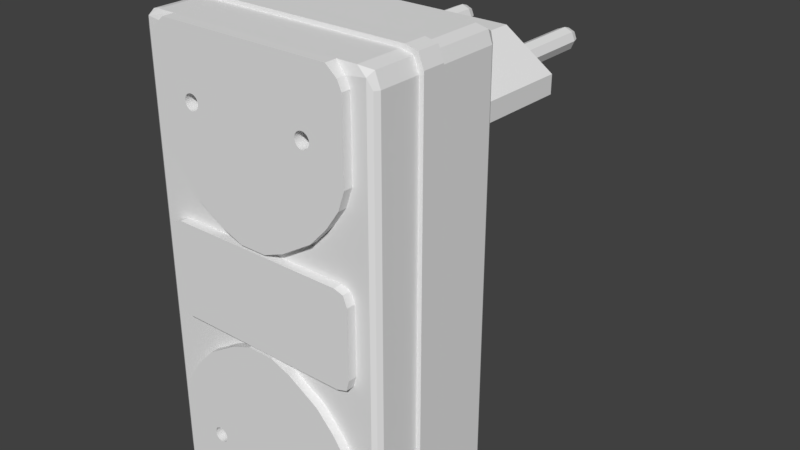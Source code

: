 # Source: 004_2.blend  (saved by Blender 3.2.14; exported with 4.5.12 LTS)
import bpy
from mathutils import Matrix  # noqa: F401  (used for matrix-valued properties, if any)

bpy.ops.wm.read_factory_settings(use_empty=True)
scene = bpy.context.scene
scene.name = 'Scene'

# ---- collections
col_colecci_n_1 = bpy.data.collections.new('Colección 1'); scene.collection.children.link(col_colecci_n_1)

# ---- materials (node trees are filled in below, after node groups)
mat_t2 = bpy.data.materials.new('T2')
mat_t2.alpha_threshold = 0.0
mat_t2.use_transparent_shadow = False
mat_t2.specular_color = (0.5, 0.5, 0.5)
mat_t2.roughness = 0.5

# ---- material node trees

# ---- world
world_world = bpy.data.worlds.new('World'); scene.world = world_world
world_world.color = (0.05088, 0.05088, 0.05088)
world_world.use_sun_shadow = False
world_world.sun_shadow_jitter_overblur = 0.0
world_world.cycles.sampling_method = 'MANUAL'

# ---- meshes
me_cube_000 = bpy.data.meshes.new('Cube.000')
me_cube_000.from_pydata([(1.097, -2.656, 3.236), (1.097, -2.656, -2.829), (-1.153, -2.656, 3.236), (1.125, -2.656, -2.832), (0.8984, 0.8793, 2.92), (0.9404, 3.277, 2.92), (1.151, -2.656, -2.84), (1.125, -2.656, 3.233), (0.961, 0.8793, 2.769), (1.175, -2.656, -2.853), (1.151, -2.656, 3.225), (-1.125, -2.656, 3.233), (0.9907, 3.277, 2.798), (1.197, -2.656, -2.87), (1.175, -2.656, 3.212), (1.214, -2.656, -2.892), (-1.099, -2.656, 3.225), (1.112, 0.8793, 2.706), (1.112, 3.277, 2.748), (1.227, -2.656, -2.916), (1.197, -2.656, 3.195), (1.263, 0.8793, 2.769), (1.235, -2.656, -2.942), (-1.075, -2.656, 3.212), (1.238, -2.656, -2.969), (1.214, -2.656, 3.174), (1.234, 3.277, 2.798), (-1.053, -2.656, 3.195), (1.235, -2.656, -2.997), (1.227, -2.656, 3.149), (1.227, -2.656, -3.023), (1.326, 0.8793, 2.92), (1.284, 3.277, 2.92), (1.214, -2.656, -3.047), (1.235, -2.656, 3.123), (-1.036, -2.656, 3.174), (1.238, -2.656, 3.096), (1.197, -2.656, -3.069), (1.263, 0.8793, 3.071), (1.175, -2.656, -3.086), (1.234, 3.277, 3.041), (1.112, 0.8793, 3.134), (1.235, -2.656, 3.068), (1.151, -2.656, -3.099), (-1.023, -2.656, 3.149), (1.112, 3.277, 3.092), (1.125, -2.656, -3.107), (1.227, -2.656, 3.042), (1.097, -2.656, -3.11), (0.961, 0.8793, 3.071), (-1.015, -2.656, 3.123), (1.214, -2.656, 3.018), (1.07, -2.656, -3.107), (0.9907, 3.277, 3.041), (1.112, 3.401, 2.92), (1.044, -2.656, -3.099), (1.197, -2.656, 2.996), (1.019, -2.656, -3.086), (-1.012, -2.656, 3.096), (1.175, -2.656, 2.979), (0.9981, -2.656, -3.069), (1.112, 3.148, 3.134), (1.263, 3.148, 3.071), (-1.015, -2.656, 3.068), (0.9806, -2.656, -3.047), (1.151, -2.656, 2.966), (0.9677, -2.656, -3.023), (1.326, 3.148, 2.92), (1.263, 3.148, 2.769), (1.125, -2.656, 2.958), (0.9597, -2.656, -2.997), (-1.023, -2.656, 3.042), (1.097, -2.656, 2.955), (0.957, -2.656, -2.969), (1.112, 3.148, 2.706), (0.961, 3.148, 2.769), (0.9597, -2.656, -2.942), (1.07, -2.656, 2.958), (0.9677, -2.656, -2.916), (-1.036, -2.656, 3.018), (0.8984, 3.148, 2.92), (1.044, -2.656, 2.966), (0.9806, -2.656, -2.892), (0.961, 3.148, 3.071), (0.9981, -2.656, -2.87), (-1.053, -2.656, 2.996), (1.019, -2.656, 2.979), (1.019, -2.656, -2.853), (-0.9199, 0.8793, 2.92), (-0.9619, 3.277, 2.92), (1.044, -2.656, -2.84), (0.9981, -2.656, 2.996), (-1.075, -2.656, 2.979), (-0.9826, 0.8793, 2.769), (1.07, -2.656, -2.832), (0.9806, -2.656, 3.018), (-1.153, -2.656, -2.829), (-1.099, -2.656, 2.966), (-1.012, 3.277, 2.798), (0.9677, -2.656, 3.042), (-1.125, -2.656, -2.832), (-1.134, 0.8793, 2.706), (-1.134, 3.277, 2.748), (-1.099, -2.656, -2.84), (0.9597, -2.656, 3.068), (-1.075, -2.656, -2.853), (-1.125, -2.656, 2.958), (-1.285, 0.8793, 2.769), (-1.053, -2.656, -2.87), (-1.255, 3.277, 2.798), (0.957, -2.656, 3.096), (-1.036, -2.656, -2.892), (-1.153, -2.656, 2.955), (0.9597, -2.656, 3.123), (-1.348, 0.8793, 2.92), (-1.023, -2.656, -2.916), (-1.18, -2.656, 2.958), (-1.306, 3.277, 2.92), (-1.015, -2.656, -2.942), (0.9677, -2.656, 3.149), (-1.012, -2.656, -2.969), (-1.285, 0.8793, 3.071), (-1.206, -2.656, 2.966), (0.9806, -2.656, 3.174), (-1.015, -2.656, -2.997), (-1.255, 3.277, 3.041), (0.9981, -2.656, 3.195), (-1.023, -2.656, -3.023), (-1.134, 0.8793, 3.134), (-1.036, -2.656, -3.047), (-1.231, -2.656, 2.979), (-1.134, 3.277, 3.092), (1.019, -2.656, 3.212), (-1.053, -2.656, -3.069), (-0.9826, 0.8793, 3.071), (-1.075, -2.656, -3.086), (-1.012, 3.277, 3.041), (1.044, -2.656, 3.225), (-1.099, -2.656, -3.099), (-1.252, -2.656, 2.996), (-1.134, 3.401, 2.92), (-1.125, -2.656, -3.107), (1.07, -2.656, 3.233), (-1.134, 3.148, 3.134), (-1.153, -2.656, -3.11), (-1.269, -2.656, 3.018), (-1.285, 3.148, 3.071), (-1.348, 3.148, 2.92), (-1.18, -2.656, -3.107), (-1.282, -2.656, 3.042), (-1.206, -2.656, -3.099), (-1.285, 3.148, 2.769), (-1.29, -2.656, 3.068), (-1.231, -2.656, -3.086), (-1.134, 3.148, 2.706), (-0.9826, 3.148, 2.769), (-1.252, -2.656, -3.069), (-1.293, -2.656, 3.096), (-0.9199, 3.148, 2.92), (-0.9826, 3.148, 3.071), (-1.269, -2.656, -3.047), (-1.29, -2.656, 3.123), (-1.282, -2.656, -3.023), (-1.843, -3.438, -0.6821), (1.806, -3.438, -0.7045), (-1.29, -2.656, -2.997), (-1.282, -2.656, 3.149), (-1.866, -3.438, 0.8977), (1.784, -3.438, 0.9201), (-1.293, -2.656, -2.969), (-1.269, -2.656, 3.174), (-1.686, -3.438, 0.7329), (-1.29, -2.656, -2.942), (-1.686, -3.438, 0.9724), (-1.282, -2.656, -2.916), (-1.252, -2.656, 3.195), (-1.686, -3.438, -0.7643), (1.858, -3.438, 0.7329), (-1.269, -2.656, -2.892), (-1.231, -2.656, 3.212), (-1.252, -2.656, -2.87), (-1.918, -3.438, 0.7329), (1.579, -3.438, 4.303), (-1.206, -2.656, 3.225), (-1.231, -2.656, -2.853), (-1.639, -3.438, 4.303), (-1.206, -2.656, -2.84), (1.858, -3.438, 2.566), (-1.18, -2.656, 3.233), (-1.918, -3.438, 2.566), (-1.18, -2.656, -2.832), (0.6046, -3.438, 1.171), (-0.6641, -3.438, 1.171), (1.499, -3.438, 1.868), (-1.558, -3.438, 1.868), (1.858, -3.438, 3.963), (-1.918, -3.438, 3.963), (-1.232, -3.438, 1.52), (1.173, -3.438, 1.52), (1.739, -3.438, 2.217), (-1.798, -3.438, 2.217), (1.778, -3.438, 4.133), (-1.838, -3.438, 4.133), (0.2186, -3.438, 1.021), (-0.2781, -3.438, 1.021), (1.611, -3.438, -0.7643), (1.611, -3.438, 0.7329), (1.611, -3.438, 0.9724), (-1.918, -3.438, -0.5098), (-1.686, -3.438, -0.5098), (1.858, -3.438, -0.5098), (1.611, -3.438, -0.5098), (1.579, -3.438, -4.099), (-1.639, -3.438, -4.099), (1.858, -3.438, -2.362), (-1.918, -3.438, -2.362), (0.6046, -3.438, -0.9667), (-0.6641, -3.438, -0.9667), (1.499, -3.438, -1.664), (-1.558, -3.438, -1.664), (1.858, -3.438, -3.759), (-1.918, -3.438, -3.759), (-1.232, -3.438, -1.316), (1.173, -3.438, -1.316), (1.739, -3.438, -2.013), (-1.798, -3.438, -2.013), (1.778, -3.438, -3.929), (-1.838, -3.438, -3.929), (0.2186, -3.438, -0.8171), (-0.2781, -3.438, -0.8171), (-1.843, -3.028, -0.6821), (1.806, -3.028, -0.7045), (-1.866, -3.028, 0.8977), (1.784, -3.028, 0.9201), (-1.686, -3.028, 0.9724), (-1.686, -3.028, -0.7643), (1.858, -3.028, 0.7329), (-1.918, -3.028, 0.7329), (1.581, -3.223, 4.306), (-1.64, -3.223, 4.306), (1.858, -3.028, 2.566), (-1.918, -3.028, 2.566), (0.6046, -3.028, 1.171), (-0.6641, -3.028, 1.171), (1.499, -3.028, 1.868), (-1.558, -3.028, 1.868), (1.858, -3.028, 3.963), (-1.918, -3.028, 3.963), (-1.232, -3.028, 1.52), (1.173, -3.028, 1.52), (1.739, -3.028, 2.217), (-1.798, -3.028, 2.217), (1.778, -3.273, 4.133), (-1.838, -3.273, 4.133), (0.2186, -3.028, 1.021), (-0.2781, -3.028, 1.021), (1.611, -3.028, -0.7643), (1.611, -3.028, 0.9724), (-1.918, -3.028, -0.5098), (1.858, -3.028, -0.5098), (1.581, -3.223, -4.103), (-1.64, -3.223, -4.103), (1.858, -3.028, -2.362), (-1.918, -3.028, -2.362), (0.6046, -3.028, -0.9667), (-0.6641, -3.028, -0.9667), (1.499, -3.028, -1.664), (-1.558, -3.028, -1.664), (1.858, -3.028, -3.759), (-1.918, -3.028, -3.759), (-1.232, -3.028, -1.316), (1.173, -3.028, -1.316), (1.739, -3.028, -2.013), (-1.798, -3.028, -2.013), (1.778, -3.273, -3.929), (-1.838, -3.273, -3.929), (0.2186, -3.028, -0.8171), (-0.2781, -3.028, -0.8171), (-2.171, -3.273, -3.976), (-1.979, -3.136, 4.306), (-2.171, -3.273, 4.178), (2.134, -3.273, 4.178), (-1.979, -3.223, -4.053), (1.942, -3.223, -4.053), (1.942, -3.223, 4.306), (-1.979, -3.223, 4.306), (-2.249, -3.223, 4.002), (-2.249, -3.223, -3.8), (2.211, -3.223, -3.8), (-2.203, -3.136, 4.253), (2.134, -3.273, -3.976), (-2.203, -2.358, -4.051), (2.166, -2.358, -4.051), (-2.203, -2.358, 4.253), (2.166, -2.358, 4.253), (-1.979, -2.358, 4.306), (-2.299, -2.358, 4.002), (-2.299, -2.358, -3.8), (2.262, -2.358, -3.8), (2.262, -2.358, 4.002), (-2.282, -2.358, -4.125), (2.244, -2.358, -4.125), (-2.282, -2.358, 4.327), (2.244, -2.358, 4.327), (-2.05, -2.358, 4.38), (-2.381, -2.358, 4.072), (-2.381, -2.358, -3.869), (2.343, -2.358, -3.869), (2.343, -2.358, 4.072), (-2.282, -1.93, -4.125), (2.244, -1.93, -4.125), (-2.282, -1.93, 4.327), (2.244, -1.93, 4.327), (2.012, -1.93, -4.178), (2.012, -1.93, 4.38), (-2.381, -1.93, 4.072), (-2.381, -1.93, -3.869), (2.343, -1.93, -3.869), (2.343, -1.93, 4.072), (-2.224, -1.93, -4.018), (2.187, -1.93, -4.018), (-2.224, -1.93, 4.22), (2.187, -1.93, 4.22), (1.961, -1.93, 4.273), (-1.998, -1.93, 4.273), (-2.301, -1.93, 4.003), (-2.321, -1.93, -3.769), (2.284, -1.93, -3.769), (2.264, -1.93, 4.003), (-2.172, -0.5719, -3.939), (2.131, -0.5719, -3.939), (-2.168, -0.5719, 4.151), (2.141, -0.5719, 4.151), (-1.998, -0.6221, -4.02), (1.961, -0.6221, -4.02), (1.961, -0.6221, 4.222), (-1.998, -0.6221, 4.222), (-2.251, -0.6221, 4.003), (-2.271, -0.6221, -3.769), (2.234, -0.6221, -3.769), (2.214, -0.6221, 4.003), (-1.372, -0.9518, 3.712), (1.28, -0.9518, 2.126), (-2.275, -0.9518, 2.75), (-2.275, -0.9518, 3.088), (-2.237, 1.025, 3.088), (-2.237, 1.025, 2.75), (2.219, 1.025, 3.088), (2.219, 1.025, 2.75), (2.182, -0.9518, 3.088), (2.182, -0.9518, 2.75), (-1.335, 1.025, 2.126), (-1.335, 1.025, 3.712), (-1.372, -0.9518, 2.126), (1.28, -0.9518, 3.712), (1.317, 1.025, 2.126), (1.317, 1.025, 3.712), (-1.979, -2.358, -4.103), (-2.05, -2.358, -4.178), (-2.05, -1.93, -4.178), (-2.05, -1.93, 4.38), (-1.998, -1.93, -4.07), (1.942, -2.358, -4.103), (2.012, -2.358, -4.178), (1.961, -1.93, -4.07), (1.942, -2.358, 4.306), (2.012, -2.358, 4.38), (-2.321, -0.7044, -3.769), (-2.301, -0.7044, 4.003), (1.961, -0.7044, 4.273), (2.187, -0.7044, 4.22), (-2.224, -0.7044, 4.22), (-1.998, -0.7044, 4.273), (2.284, -0.7044, -3.769), (2.187, -0.7044, -4.018), (-2.224, -0.7044, -4.018), (2.264, -0.7044, 4.003), (-1.998, -0.7044, -4.07), (1.961, -0.7044, -4.07), (2.211, -3.223, 4.002), (-2.299, -3.136, 4.002), (-2.203, -3.136, -4.051), (-2.299, -3.136, -3.8), (2.262, -3.136, 4.002), (-1.979, -3.136, -4.103), (2.166, -3.136, -4.051), (1.942, -3.136, 4.306), (1.942, -3.136, -4.103), (2.262, -3.136, -3.8), (2.166, -3.136, 4.253), (-1.293, -3.438, 3.096), (-1.29, -3.438, 3.068), (-1.29, -3.438, 3.123), (-1.282, -3.438, 3.042), (-1.269, -3.438, 3.174), (-1.269, -3.438, 3.018), (-1.282, -3.438, 3.149), (-1.252, -3.438, 2.996), (-1.231, -3.438, 3.212), (-1.18, -3.438, 2.958), (-1.206, -3.438, 2.966), (-1.18, -3.438, 3.233), (-1.231, -3.438, 2.979), (-1.206, -3.438, 3.225), (-1.252, -3.438, 3.195), (-1.125, -3.438, 2.958), (-1.125, -3.438, 3.233), (-1.075, -3.438, 2.979), (-1.075, -3.438, 3.212), (-1.099, -3.438, 2.966), (-1.099, -3.438, 3.225), (-1.036, -3.438, 3.018), (-1.036, -3.438, 3.174), (-1.012, -3.438, 3.096), (-1.015, -3.438, 3.123), (-1.015, -3.438, 3.068), (-1.023, -3.438, 3.149), (-1.023, -3.438, 3.042), (-1.053, -3.438, 3.195), (-1.053, -3.438, 2.996), (-1.153, -3.438, 2.955), (-1.153, -3.438, 3.236), (-1.293, -3.273, 3.096), (-1.29, -3.273, 3.068), (-1.29, -3.273, 3.123), (-1.282, -3.273, 3.042), (-1.269, -3.273, 3.174), (-1.269, -3.273, 3.018), (-1.282, -3.273, 3.149), (-1.252, -3.273, 2.996), (-1.231, -3.273, 3.212), (-1.18, -3.273, 2.958), (-1.206, -3.273, 2.966), (-1.18, -3.273, 3.233), (-1.231, -3.273, 2.979), (-1.206, -3.273, 3.225), (-1.252, -3.273, 3.195), (-1.125, -3.273, 2.958), (-1.125, -3.273, 3.233), (-1.075, -3.273, 2.979), (-1.075, -3.273, 3.212), (-1.099, -3.273, 2.966), (-1.099, -3.273, 3.225), (-1.036, -3.273, 3.018), (-1.036, -3.273, 3.174), (-1.012, -3.273, 3.096), (-1.015, -3.273, 3.123), (-1.015, -3.273, 3.068), (-1.023, -3.273, 3.149), (-1.023, -3.273, 3.042), (-1.053, -3.273, 3.195), (-1.053, -3.273, 2.996), (-1.153, -3.273, 2.955), (-1.153, -3.273, 3.236), (0.957, -3.438, 3.096), (0.9597, -3.438, 3.068), (0.9597, -3.438, 3.123), (0.9806, -3.438, 3.018), (0.9806, -3.438, 3.174), (0.9677, -3.438, 3.042), (0.9677, -3.438, 3.149), (1.019, -3.438, 2.979), (1.019, -3.438, 3.212), (1.07, -3.438, 2.958), (1.07, -3.438, 3.233), (1.044, -3.438, 2.966), (1.044, -3.438, 3.225), (0.9981, -3.438, 2.996), (0.9981, -3.438, 3.195), (1.125, -3.438, 2.958), (1.125, -3.438, 3.233), (1.175, -3.438, 2.979), (1.175, -3.438, 3.212), (1.151, -3.438, 2.966), (1.151, -3.438, 3.225), (1.214, -3.438, 3.018), (1.214, -3.438, 3.174), (1.238, -3.438, 3.096), (1.235, -3.438, 3.068), (1.235, -3.438, 3.123), (1.227, -3.438, 3.042), (1.227, -3.438, 3.149), (1.197, -3.438, 2.996), (1.197, -3.438, 3.195), (1.097, -3.438, 3.236), (1.097, -3.438, 2.955), (0.957, -3.273, 3.096), (0.9597, -3.273, 3.068), (0.9597, -3.273, 3.123), (0.9806, -3.273, 3.018), (0.9806, -3.273, 3.174), (0.9677, -3.273, 3.042), (0.9677, -3.273, 3.149), (1.019, -3.273, 2.979), (1.019, -3.273, 3.212), (1.07, -3.273, 2.958), (1.07, -3.273, 3.233), (1.044, -3.273, 2.966), (1.044, -3.273, 3.225), (0.9981, -3.273, 2.996), (0.9981, -3.273, 3.195), (1.125, -3.273, 2.958), (1.125, -3.273, 3.233), (1.175, -3.273, 2.979), (1.175, -3.273, 3.212), (1.151, -3.273, 2.966), (1.151, -3.273, 3.225), (1.214, -3.273, 3.018), (1.214, -3.273, 3.174), (1.238, -3.273, 3.096), (1.235, -3.273, 3.068), (1.235, -3.273, 3.123), (1.227, -3.273, 3.042), (1.227, -3.273, 3.149), (1.197, -3.273, 2.996), (1.197, -3.273, 3.195), (1.097, -3.273, 3.236), (1.097, -3.273, 2.955), (-1.293, -3.438, -2.969), (-1.29, -3.438, -2.997), (-1.29, -3.438, -2.942), (-1.282, -3.438, -3.023), (-1.269, -3.438, -2.892), (-1.269, -3.438, -3.047), (-1.282, -3.438, -2.916), (-1.252, -3.438, -3.069), (-1.231, -3.438, -2.853), (-1.18, -3.438, -3.107), (-1.206, -3.438, -3.099), (-1.18, -3.438, -2.832), (-1.231, -3.438, -3.086), (-1.206, -3.438, -2.84), (-1.252, -3.438, -2.87), (-1.125, -3.438, -3.107), (-1.125, -3.438, -2.832), (-1.075, -3.438, -3.086), (-1.075, -3.438, -2.853), (-1.099, -3.438, -3.099), (-1.099, -3.438, -2.84), (-1.036, -3.438, -3.047), (-1.036, -3.438, -2.892), (-1.012, -3.438, -2.969), (-1.015, -3.438, -2.942), (-1.015, -3.438, -2.997), (-1.023, -3.438, -2.916), (-1.023, -3.438, -3.023), (-1.053, -3.438, -2.87), (-1.053, -3.438, -3.069), (-1.153, -3.438, -3.11), (-1.153, -3.438, -2.829), (0.957, -3.438, -2.969), (0.9597, -3.438, -2.997), (0.9597, -3.438, -2.942), (0.9806, -3.438, -3.047), (0.9806, -3.438, -2.892), (0.9677, -3.438, -3.023), (0.9677, -3.438, -2.916), (1.019, -3.438, -3.086), (1.019, -3.438, -2.853), (1.07, -3.438, -3.107), (1.07, -3.438, -2.832), (1.044, -3.438, -3.099), (1.044, -3.438, -2.84), (0.9981, -3.438, -3.069), (0.9981, -3.438, -2.87), (1.125, -3.438, -3.107), (1.125, -3.438, -2.832), (1.175, -3.438, -3.086), (1.175, -3.438, -2.853), (1.151, -3.438, -3.099), (1.151, -3.438, -2.84), (1.214, -3.438, -3.047), (1.214, -3.438, -2.892), (1.238, -3.438, -2.969), (1.235, -3.438, -2.997), (1.235, -3.438, -2.942), (1.227, -3.438, -3.023), (1.227, -3.438, -2.916), (1.197, -3.438, -3.069), (1.197, -3.438, -2.87), (1.097, -3.438, -2.829), (1.097, -3.438, -3.11), (-1.293, -3.273, -2.969), (-1.29, -3.273, -2.997), (-1.29, -3.273, -2.942), (-1.282, -3.273, -3.023), (-1.269, -3.273, -2.892), (-1.269, -3.273, -3.047), (-1.282, -3.273, -2.916), (-1.252, -3.273, -3.069), (-1.231, -3.273, -2.853), (-1.206, -3.273, -3.099), (-1.18, -3.273, -2.832), (-1.231, -3.273, -3.086), (-1.206, -3.273, -2.84), (-1.18, -3.273, -3.107), (-1.252, -3.273, -2.87), (-1.153, -3.273, -3.11), (-1.125, -3.273, -2.832), (-1.099, -3.273, -3.099), (-1.075, -3.273, -2.853), (-1.125, -3.273, -3.107), (-1.099, -3.273, -2.84), (-1.053, -3.273, -3.069), (-1.036, -3.273, -2.892), (-1.015, -3.273, -2.997), (-1.023, -3.273, -3.023), (-1.015, -3.273, -2.942), (-1.036, -3.273, -3.047), (-1.023, -3.273, -2.916), (-1.075, -3.273, -3.086), (-1.053, -3.273, -2.87), (-1.153, -3.273, -2.829), (0.957, -3.273, -2.969), (-1.012, -3.273, -2.969), (0.9597, -3.273, -2.997), (0.9597, -3.273, -2.942), (0.9806, -3.273, -3.047), (0.9806, -3.273, -2.892), (0.9677, -3.273, -3.023), (0.9677, -3.273, -2.916), (1.019, -3.273, -3.086), (1.019, -3.273, -2.853), (1.07, -3.273, -3.107), (1.07, -3.273, -2.832), (1.044, -3.273, -3.099), (1.044, -3.273, -2.84), (0.9981, -3.273, -3.069), (0.9981, -3.273, -2.87), (1.125, -3.273, -3.107), (1.125, -3.273, -2.832), (1.175, -3.273, -3.086), (1.175, -3.273, -2.853), (1.151, -3.273, -3.099), (1.151, -3.273, -2.84), (1.214, -3.273, -3.047), (1.214, -3.273, -2.892), (1.238, -3.273, -2.969), (1.235, -3.273, -2.942), (1.235, -3.273, -2.997), (1.227, -3.273, -2.916), (1.227, -3.273, -3.023), (1.197, -3.273, -3.069), (1.197, -3.273, -2.87), (1.097, -3.273, -3.11), (1.097, -3.273, -2.829)], [], [(5, 54, 18, 12), (32, 54, 45, 40), (12, 75, 80, 5), (32, 67, 68, 26), (62, 67, 32, 40), (18, 54, 32, 26), (131, 143, 159, 136), (18, 74, 75, 12), (45, 61, 62, 40), (80, 83, 53, 5), (83, 61, 45, 53), (8, 4, 80, 75), (4, 49, 83, 80), (49, 41, 61, 83), (41, 38, 62, 61), (68, 74, 18, 26), (67, 31, 21, 68), (21, 17, 74, 68), (17, 8, 75, 74), (45, 54, 5, 53), (136, 159, 158, 89), (125, 131, 140, 117), (147, 151, 107, 114), (102, 98, 155, 154), (102, 154, 151, 109), (117, 109, 151, 147), (143, 128, 134, 159), (140, 89, 98, 102), (140, 131, 136, 89), (131, 125, 146, 143), (158, 88, 93, 155), (159, 134, 88, 158), (147, 114, 121, 146), (117, 147, 146, 125), (154, 101, 107, 151), (155, 93, 101, 154), (146, 121, 128, 143), (98, 89, 158, 155), (140, 102, 109, 117), (206, 177, 168, 207), (181, 171, 173, 167), (208, 209, 171, 181), (211, 210, 177, 206), (202, 201, 182, 185), (198, 197, 192, 191), (199, 200, 194, 193), (394, 404, 196, 189, 395, 393, 391, 390, 392, 396), (480, 475, 187, 195, 483, 476, 481, 479, 477, 478), (397, 395, 189, 187, 475, 482, 471, 473, 469, 485, 463, 465, 461, 467, 457, 459, 455, 454, 456, 460, 458, 468, 462, 466, 464, 484, 470, 474, 472, 483, 195, 196, 404, 398, 403, 401, 421, 406, 410, 408, 418, 412, 416, 414, 413, 415, 417, 411, 419, 407, 409, 405, 420, 399, 400, 402), (193, 194, 197, 198), (187, 189, 200, 199), (196, 195, 201, 202), (191, 192, 204, 203), (209, 211, 206, 171), (171, 206, 207, 173), (176, 205, 211, 209), (205, 164, 210, 211), (163, 176, 209, 208), (227, 213, 212, 226), (223, 216, 217, 222), (224, 218, 219, 225), (522, 215, 221, 525, 523, 521, 519, 518, 520, 524), (220, 214, 572, 577, 575, 573, 574, 576, 571, 578), (572, 214, 215, 522, 532, 526, 531, 529, 549, 534, 538, 536, 546, 540, 544, 542, 541, 543, 545, 539, 547, 535, 537, 533, 548, 527, 528, 530, 525, 221, 220, 578, 567, 569, 565, 581, 559, 561, 557, 563, 553, 555, 551, 550, 552, 556, 554, 564, 558, 562, 560, 580, 566, 570, 568, 579), (218, 223, 222, 219), (214, 224, 225, 215), (221, 227, 226, 220), (216, 228, 229, 217), (167, 173, 234, 232), (225, 219, 267, 273), (187, 199, 250, 240), (210, 164, 231, 259), (229, 228, 276, 277), (201, 195, 246, 252), (192, 197, 248, 243), (228, 216, 264, 276), (202, 185, 239, 253), (214, 220, 268, 262), (193, 198, 249, 244), (217, 229, 277, 265), (227, 221, 269, 275), (194, 200, 251, 245), (173, 207, 257, 234), (203, 204, 255, 254), (176, 163, 230, 235), (191, 203, 254, 242), (219, 222, 270, 267), (195, 187, 240, 246), (212, 213, 261, 260), (204, 192, 243, 255), (216, 223, 271, 264), (196, 202, 253, 247), (226, 212, 260, 274), (177, 210, 259, 236), (205, 176, 235, 256), (181, 167, 232, 237), (218, 224, 272, 266), (197, 194, 245, 248), (221, 215, 263, 269), (185, 182, 238, 239), (207, 168, 233, 257), (215, 225, 273, 263), (198, 191, 242, 249), (182, 201, 252, 238), (163, 208, 258, 230), (224, 214, 262, 272), (220, 226, 274, 268), (164, 205, 256, 231), (199, 193, 244, 250), (222, 217, 265, 270), (189, 196, 247, 241), (208, 181, 237, 258), (213, 227, 275, 261), (168, 177, 236, 233), (200, 189, 241, 251), (223, 218, 266, 271), (252, 281, 284, 238), (260, 283, 290, 274), (274, 290, 281, 252), (287, 278, 280, 286), (290, 288, 379, 281), (289, 279, 295, 293), (380, 289, 293, 296), (381, 382, 297, 291), (260, 387, 283), (384, 381, 291, 357), (382, 380, 296, 297), (385, 387, 362, 292), (388, 385, 292, 298), (389, 383, 299, 294), (386, 389, 294, 365), (383, 388, 298, 299), (293, 295, 304, 302), (298, 292, 301, 307), (291, 297, 306, 300), (357, 291, 300, 358), (299, 298, 307, 308), (292, 362, 363, 301), (296, 293, 302, 305), (294, 299, 308, 303), (297, 296, 305, 306), (365, 294, 303, 366), (366, 303, 312, 314), (302, 304, 360, 311), (307, 301, 310, 317), (300, 306, 316, 309), (358, 300, 309, 359), (308, 307, 317, 318), (301, 363, 313, 310), (305, 302, 311, 315), (303, 308, 318, 312), (306, 305, 315, 316), (314, 312, 322, 323), (311, 360, 324, 321), (317, 310, 320, 327), (309, 316, 326, 319), (359, 309, 319, 361), (318, 317, 327, 328), (310, 313, 364, 320), (315, 311, 321, 325), (312, 318, 328, 322), (316, 315, 325, 326), (367, 368, 337, 338), (369, 370, 332, 335), (371, 372, 336, 331), (373, 374, 330, 339), (375, 367, 338, 329), (377, 375, 329, 333), (376, 373, 339, 340), (374, 378, 334, 330), (368, 371, 331, 337), (370, 376, 340, 332), (338, 337, 331, 329), (340, 339, 330, 332), (344, 341, 352, 345), (347, 356, 354, 349), (355, 348, 350, 342), (348, 347, 349, 350), (355, 356, 347, 348), (353, 343, 346, 351), (343, 344, 345, 346), (346, 345, 352, 351), (351, 352, 356, 355), (356, 352, 341, 354), (351, 355, 342, 353), (330, 329, 331, 332), (334, 333, 329, 330), (378, 377, 333, 334), (313, 359, 361, 364), (363, 358, 359, 313), (362, 357, 358, 363), (362, 387, 384, 357), (278, 275, 253, 280), (282, 261, 275, 278), (280, 253, 239, 285), (336, 335, 332, 331), (372, 369, 335, 336), (360, 314, 323, 324), (304, 366, 314, 360), (295, 365, 366, 304), (295, 279, 386, 365), (593, 275, 274, 631, 633, 629, 644, 623, 625, 621, 627, 617, 619, 615, 613, 614, 605, 606, 608, 603, 610, 599, 601, 597, 595, 591), (631, 274, 252, 504, 515, 508, 513, 511, 509, 510, 512, 507, 514, 503, 505, 501, 517, 495, 497, 493, 499, 489, 491, 487, 486, 448, 446, 445, 447, 449, 443, 451, 439, 441, 437, 452, 431, 432, 434, 429, 427, 425, 423, 422, 424, 428, 426, 436, 430, 253, 275, 593, 589, 587, 585, 583, 582, 584, 588, 586, 596, 590, 594, 592, 612, 598, 602, 600, 611, 604, 609, 607, 614, 613, 616, 620, 618, 628, 622, 626, 624, 645, 630, 634, 632, 643, 636, 640, 638, 637, 639, 641, 635, 642), (506, 504, 252, 448, 486, 488, 492, 490, 500, 494, 498, 496, 516, 502), (444, 448, 252, 253, 430, 435, 433, 453, 438, 442, 440, 450), (261, 260, 274, 275), (253, 252, 238, 239), (324, 323, 369, 372), (364, 361, 377, 378), (322, 328, 376, 370), (325, 321, 371, 368), (320, 364, 378, 374), (328, 327, 373, 376), (361, 319, 375, 377), (319, 326, 367, 375), (327, 320, 374, 373), (321, 324, 372, 371), (323, 322, 370, 369), (326, 325, 368, 367), (238, 284, 386), (261, 282, 384), (279, 239, 238, 386), (387, 260, 261, 384), (379, 288, 388, 383), (284, 281, 389, 386), (281, 379, 383, 389), (288, 290, 385, 388), (285, 239, 279), (290, 283, 387, 385), (287, 286, 380, 382), (282, 278, 381, 384), (278, 287, 382, 381), (286, 280, 289, 380), (280, 285, 279, 289), (38, 31, 67, 62), (406, 421, 453, 438), (453, 2, 11, 438), (410, 406, 438, 442), (438, 11, 16, 442), (408, 410, 442, 440), (442, 16, 23, 440), (418, 408, 440, 450), (440, 23, 27, 450), (418, 450, 444, 412), (450, 27, 35, 444), (412, 444, 448, 416), (444, 35, 44, 448), (416, 448, 446, 414), (448, 44, 50, 446), (414, 446, 445, 413), (446, 50, 58, 445), (413, 445, 447, 415), (445, 58, 63, 447), (415, 447, 449, 417), (447, 63, 71, 449), (417, 449, 443, 411), (449, 71, 79, 443), (411, 443, 451, 419), (443, 79, 85, 451), (439, 407, 419, 451), (451, 85, 92, 439), (441, 409, 407, 439), (439, 92, 97, 441), (437, 405, 409, 441), (441, 97, 106, 437), (452, 420, 405, 437), (437, 106, 112, 452), (431, 399, 420, 452), (452, 112, 116, 431), (432, 400, 399, 431), (431, 116, 122, 432), (434, 402, 400, 432), (432, 122, 130, 434), (429, 397, 402, 434), (434, 130, 139, 429), (395, 397, 429, 427), (429, 139, 145, 427), (393, 395, 427, 425), (427, 145, 149, 425), (391, 393, 425, 423), (425, 149, 152, 423), (390, 391, 423, 422), (423, 152, 157, 422), (392, 390, 422, 424), (422, 157, 161, 424), (396, 392, 424, 428), (424, 161, 166, 428), (394, 396, 428, 426), (428, 166, 170, 426), (404, 394, 426, 436), (426, 170, 175, 436), (398, 404, 436, 430), (436, 175, 179, 430), (403, 398, 430, 435), (430, 179, 183, 435), (401, 403, 435, 433), (435, 183, 188, 433), (421, 401, 433, 453), (433, 188, 2, 453), (35, 27, 23, 16, 11, 2, 188, 183, 179, 175, 170, 166, 161, 157, 152, 149, 145, 139, 130, 122, 116, 112, 106, 97, 92, 85, 79, 71, 63, 58, 50, 44), (470, 484, 516, 502), (516, 0, 7, 502), (474, 470, 502, 506), (502, 7, 10, 506), (472, 474, 506, 504), (506, 10, 14, 504), (483, 472, 504, 515), (504, 14, 20, 515), (483, 515, 508, 476), (515, 20, 25, 508), (476, 508, 513, 481), (508, 25, 29, 513), (481, 513, 511, 479), (513, 29, 34, 511), (479, 511, 509, 477), (511, 34, 36, 509), (477, 509, 510, 478), (509, 36, 42, 510), (478, 510, 512, 480), (510, 42, 47, 512), (480, 512, 507, 475), (512, 47, 51, 507), (475, 507, 514, 482), (507, 51, 56, 514), (503, 471, 482, 514), (514, 56, 59, 503), (505, 473, 471, 503), (503, 59, 65, 505), (501, 469, 473, 505), (505, 65, 69, 501), (517, 485, 469, 501), (501, 69, 72, 517), (495, 463, 485, 517), (517, 72, 77, 495), (497, 465, 463, 495), (495, 77, 81, 497), (493, 461, 465, 497), (497, 81, 86, 493), (499, 467, 461, 493), (493, 86, 91, 499), (457, 467, 499, 489), (499, 91, 95, 489), (459, 457, 489, 491), (489, 95, 99, 491), (455, 459, 491, 487), (491, 99, 104, 487), (454, 455, 487, 486), (487, 104, 110, 486), (456, 454, 486, 488), (486, 110, 113, 488), (460, 456, 488, 492), (488, 113, 119, 492), (458, 460, 492, 490), (492, 119, 123, 490), (468, 458, 490, 500), (490, 123, 126, 500), (462, 468, 500, 494), (500, 126, 132, 494), (466, 462, 494, 498), (494, 132, 137, 498), (464, 466, 498, 496), (498, 137, 142, 496), (484, 464, 496, 516), (496, 142, 0, 516), (20, 14, 10, 7, 0, 142, 137, 132, 126, 123, 119, 113, 110, 104, 99, 95, 91, 86, 81, 77, 72, 69, 65, 59, 56, 51, 47, 42, 36, 34, 29, 25), (566, 580, 645, 630), (645, 1, 3, 630), (570, 566, 630, 634), (630, 3, 6, 634), (568, 570, 634, 632), (634, 6, 9, 632), (579, 568, 632, 643), (632, 9, 13, 643), (579, 643, 636, 572), (643, 13, 15, 636), (572, 636, 640, 577), (636, 15, 19, 640), (577, 640, 638, 575), (640, 19, 22, 638), (575, 638, 637, 573), (638, 22, 24, 637), (573, 637, 639, 574), (637, 24, 28, 639), (574, 639, 641, 576), (639, 28, 30, 641), (576, 641, 635, 571), (641, 30, 33, 635), (571, 635, 642, 578), (635, 33, 37, 642), (631, 567, 578, 642), (642, 37, 39, 631), (633, 569, 567, 631), (631, 39, 43, 633), (629, 565, 569, 633), (633, 43, 46, 629), (644, 581, 565, 629), (629, 46, 48, 644), (623, 559, 581, 644), (644, 48, 52, 623), (625, 561, 559, 623), (623, 52, 55, 625), (621, 557, 561, 625), (625, 55, 57, 621), (627, 563, 557, 621), (621, 57, 60, 627), (553, 563, 627, 617), (627, 60, 64, 617), (555, 553, 617, 619), (617, 64, 66, 619), (551, 555, 619, 615), (619, 66, 70, 615), (550, 551, 615, 613), (615, 70, 73, 613), (552, 550, 613, 616), (613, 73, 76, 616), (556, 552, 616, 620), (616, 76, 78, 620), (554, 556, 620, 618), (620, 78, 82, 618), (564, 554, 618, 628), (618, 82, 84, 628), (558, 564, 628, 622), (628, 84, 87, 622), (562, 558, 622, 626), (622, 87, 90, 626), (560, 562, 626, 624), (626, 90, 94, 624), (580, 560, 624, 645), (624, 94, 1, 645), (33, 30, 28, 24, 22, 19, 15, 13, 9, 6, 3, 1, 94, 90, 87, 84, 82, 78, 76, 73, 70, 66, 64, 60, 57, 55, 52, 48, 46, 43, 39, 37), (534, 549, 612, 598), (612, 96, 100, 598), (538, 534, 598, 602), (598, 100, 103, 602), (536, 538, 602, 600), (602, 103, 105, 600), (546, 536, 600, 611), (600, 105, 108, 611), (546, 611, 604, 540), (611, 108, 111, 604), (540, 604, 609, 544), (604, 111, 115, 609), (544, 609, 607, 542), (609, 115, 118, 607), (542, 607, 614, 541), (607, 118, 120, 614), (541, 614, 605, 543), (614, 120, 124, 605), (543, 605, 606, 545), (605, 124, 127, 606), (545, 606, 608, 539), (606, 127, 129, 608), (539, 608, 603, 547), (608, 129, 133, 603), (610, 535, 547, 603), (603, 133, 135, 610), (599, 537, 535, 610), (610, 135, 138, 599), (601, 533, 537, 599), (599, 138, 141, 601), (597, 548, 533, 601), (601, 141, 144, 597), (595, 527, 548, 597), (597, 144, 148, 595), (591, 528, 527, 595), (595, 148, 150, 591), (593, 530, 528, 591), (591, 150, 153, 593), (589, 525, 530, 593), (593, 153, 156, 589), (523, 525, 589, 587), (589, 156, 160, 587), (521, 523, 587, 585), (587, 160, 162, 585), (519, 521, 585, 583), (585, 162, 165, 583), (518, 519, 583, 582), (583, 165, 169, 582), (520, 518, 582, 584), (582, 169, 172, 584), (524, 520, 584, 588), (584, 172, 174, 588), (522, 524, 588, 586), (588, 174, 178, 586), (532, 522, 586, 596), (586, 178, 180, 596), (526, 532, 596, 590), (596, 180, 184, 590), (531, 526, 590, 594), (590, 184, 186, 594), (529, 531, 594, 592), (594, 186, 190, 592), (549, 529, 592, 612), (592, 190, 96, 612), (129, 127, 124, 120, 118, 115, 111, 108, 105, 103, 100, 96, 190, 186, 184, 180, 178, 174, 172, 169, 165, 162, 160, 156, 153, 150, 148, 144, 141, 138, 135, 133)])
_uv = me_cube_000.uv_layers.new(name='Cube_000-mesh-map-0')
_uv.uv.foreach_set('vector', [0.5057, 0.07604, 0.4812, 0.07604, 0.5057, 0.07604, 0.5057, 0.05475, 0.5057, 0.07604, 0.4812, 0.07604, 0.5057, 0.07604, 0.5057, 0.05475, 0.5057, 0.05475, 0.5315, 0.04902, 0.5315, 0.07604, 0.5057, 0.07604, 0.5057, 0.07604, 0.5315, 0.07604, 0.5315, 0.1031, 0.5057, 0.09734, 0.5315, 0.04902, 0.5315, 0.07604, 0.5057, 0.07604, 0.5057, 0.05475, 0.5057, 0.07604, 0.4806, 0.07604, 0.5057, 0.07604, 0.5057, 0.09734, 0.5057, 0.07604, 0.5315, 0.07604, 0.5315, 0.04902, 0.5057, 0.05475, 0.5057, 0.07604, 0.5315, 0.07604, 0.5315, 0.04902, 0.5057, 0.05475, 0.5057, 0.07604, 0.5315, 0.07604, 0.5315, 0.04902, 0.5057, 0.05475, 0.5315, 0.07604, 0.5315, 0.1031, 0.5057, 0.09734, 0.5057, 0.07604, 0.5315, 0.1031, 0.5315, 0.07604, 0.5057, 0.07604, 0.5057, 0.09734, 0.9845, 0.04902, 0.9845, 0.07604, 0.5315, 0.07604, 0.5315, 0.04902, 0.9845, 0.07604, 0.9845, 0.1031, 0.5315, 0.1031, 0.5315, 0.07604, 0.9845, 0.1031, 0.9845, 0.07604, 0.5315, 0.07604, 0.5315, 0.1031, 0.9845, 0.07604, 0.9845, 0.04902, 0.5315, 0.04902, 0.5315, 0.07604, 0.5315, 0.1031, 0.5315, 0.07604, 0.5057, 0.07604, 0.5057, 0.09734, 0.5315, 0.07604, 0.9845, 0.07604, 0.9845, 0.1031, 0.5315, 0.1031, 0.9845, 0.1031, 0.9845, 0.07604, 0.5315, 0.07604, 0.5315, 0.1031, 0.9845, 0.07604, 0.9845, 0.04902, 0.5315, 0.04902, 0.5315, 0.07604, 0.5057, 0.07604, 0.4806, 0.07604, 0.5057, 0.07604, 0.5057, 0.09734, 0.5057, 0.05475, 0.5315, 0.04902, 0.5315, 0.07604, 0.5057, 0.07604, 0.5057, 0.09734, 0.5057, 0.07604, 0.4806, 0.07604, 0.5057, 0.07604, 0.5315, 0.07604, 0.5315, 0.04902, 0.9845, 0.04902, 0.9845, 0.07604, 0.5057, 0.07604, 0.5057, 0.09734, 0.5315, 0.1031, 0.5315, 0.07604, 0.5057, 0.07604, 0.5315, 0.07604, 0.5315, 0.04902, 0.5057, 0.05475, 0.5057, 0.07604, 0.5057, 0.05475, 0.5315, 0.04902, 0.5315, 0.07604, 0.5315, 0.07604, 0.9845, 0.07604, 0.9845, 0.04902, 0.5315, 0.04902, 0.4806, 0.07604, 0.5057, 0.07604, 0.5057, 0.09734, 0.5057, 0.07604, 0.4812, 0.07604, 0.5057, 0.07604, 0.5057, 0.05475, 0.5057, 0.07604, 0.5057, 0.07604, 0.5057, 0.09734, 0.5315, 0.1031, 0.5315, 0.07604, 0.5315, 0.07604, 0.9845, 0.07604, 0.9845, 0.1031, 0.5315, 0.1031, 0.5315, 0.04902, 0.9845, 0.04902, 0.9845, 0.07604, 0.5315, 0.07604, 0.5315, 0.07604, 0.9845, 0.07604, 0.9845, 0.1031, 0.5315, 0.1031, 0.5057, 0.07604, 0.5315, 0.07604, 0.5315, 0.1031, 0.5057, 0.09734, 0.5315, 0.07604, 0.9845, 0.07604, 0.9845, 0.04902, 0.5315, 0.04902, 0.5315, 0.1031, 0.9845, 0.1031, 0.9845, 0.07604, 0.5315, 0.07604, 0.5315, 0.1031, 0.9845, 0.1031, 0.9845, 0.07604, 0.5315, 0.07604, 0.5057, 0.09734, 0.5057, 0.07604, 0.5315, 0.07604, 0.5315, 0.1031, 0.4812, 0.07604, 0.5057, 0.07604, 0.5057, 0.05475, 0.5057, 0.07604, 0.9736, 0.7015, 0.9915, 0.7015, 0.9861, 0.715, 0.9736, 0.7187, 0.7195, 0.7015, 0.7362, 0.7015, 0.7362, 0.7187, 0.7233, 0.7133, 0.7195, 0.612, 0.7362, 0.612, 0.7362, 0.7015, 0.7195, 0.7015, 0.9736, 0.612, 0.9915, 0.612, 0.9915, 0.7015, 0.9736, 0.7015, 0.7152, 0.972, 0.986, 0.972, 0.9711, 0.9848, 0.7301, 0.9848, 0.9407, 0.7763, 0.7605, 0.7763, 0.8031, 0.7502, 0.8981, 0.7502, 0.983, 0.8286, 0.7182, 0.8286, 0.7361, 0.8024, 0.9651, 0.8024, 0.7578, 0.9002, 0.7591, 0.9018, 0.7092, 0.9593, 0.7092, 0.8547, 0.7578, 0.8885, 0.7568, 0.8903, 0.7562, 0.8923, 0.756, 0.8943, 0.7562, 0.8964, 0.7568, 0.8984, 0.9447, 0.8903, 0.9437, 0.8885, 0.992, 0.8547, 0.992, 0.9593, 0.9424, 0.9018, 0.9437, 0.9002, 0.9447, 0.8984, 0.9453, 0.8964, 0.9455, 0.8943, 0.9453, 0.8923, 0.7591, 0.8869, 0.7578, 0.8885, 0.7092, 0.8547, 0.992, 0.8547, 0.9437, 0.8885, 0.9424, 0.8869, 0.9408, 0.8856, 0.939, 0.8846, 0.937, 0.884, 0.935, 0.8838, 0.9329, 0.884, 0.931, 0.8846, 0.9292, 0.8856, 0.9276, 0.8869, 0.9263, 0.8885, 0.9253, 0.8903, 0.9247, 0.8923, 0.9245, 0.8943, 0.9247, 0.8964, 0.9253, 0.8984, 0.9263, 0.9002, 0.9276, 0.9018, 0.9292, 0.9031, 0.931, 0.904, 0.9329, 0.9046, 0.935, 0.9048, 0.937, 0.9046, 0.939, 0.904, 0.9408, 0.9031, 0.9424, 0.9018, 0.992, 0.9593, 0.7092, 0.9593, 0.7591, 0.9018, 0.7607, 0.9031, 0.7625, 0.904, 0.7644, 0.9046, 0.7665, 0.9048, 0.7686, 0.9046, 0.7705, 0.904, 0.7723, 0.9031, 0.7739, 0.9018, 0.7752, 0.9002, 0.7762, 0.8984, 0.7768, 0.8964, 0.777, 0.8943, 0.7768, 0.8923, 0.7762, 0.8903, 0.7752, 0.8885, 0.7739, 0.8869, 0.7723, 0.8856, 0.7705, 0.8846, 0.7686, 0.884, 0.7665, 0.8838, 0.7644, 0.884, 0.7625, 0.8846, 0.7607, 0.8856, 0.9651, 0.8024, 0.7361, 0.8024, 0.7605, 0.7763, 0.9407, 0.7763, 0.992, 0.8547, 0.7092, 0.8547, 0.7182, 0.8286, 0.983, 0.8286, 0.7092, 0.9593, 0.992, 0.9593, 0.986, 0.972, 0.7152, 0.972, 0.8981, 0.7502, 0.8031, 0.7502, 0.832, 0.739, 0.8692, 0.739, 0.7362, 0.612, 0.9736, 0.612, 0.9736, 0.7015, 0.7362, 0.7015, 0.7362, 0.7015, 0.9736, 0.7015, 0.9736, 0.7187, 0.7362, 0.7187, 0.7362, 0.5937, 0.9736, 0.5937, 0.9736, 0.612, 0.7362, 0.612, 0.9736, 0.5937, 0.9877, 0.598, 0.9915, 0.612, 0.9736, 0.612, 0.7249, 0.5996, 0.7362, 0.5937, 0.7362, 0.612, 0.7195, 0.612, 0.7152, 0.972, 0.7301, 0.9848, 0.9711, 0.9848, 0.986, 0.972, 0.9407, 0.7763, 0.8981, 0.7502, 0.8031, 0.7502, 0.7605, 0.7763, 0.983, 0.8286, 0.9651, 0.8024, 0.7361, 0.8024, 0.7182, 0.8286, 0.7578, 0.8943, 0.7092, 0.8547, 0.7092, 0.9593, 0.7591, 0.9076, 0.7578, 0.906, 0.7568, 0.9042, 0.7562, 0.9022, 0.756, 0.9002, 0.7562, 0.8981, 0.7568, 0.8962, 0.992, 0.9593, 0.992, 0.8547, 0.9437, 0.8943, 0.9447, 0.8962, 0.9453, 0.8981, 0.9455, 0.9002, 0.9453, 0.9022, 0.9447, 0.9042, 0.9437, 0.906, 0.9424, 0.9076, 0.9437, 0.8943, 0.992, 0.8547, 0.7092, 0.8547, 0.7578, 0.8943, 0.7591, 0.8928, 0.7607, 0.8914, 0.7625, 0.8905, 0.7644, 0.8899, 0.7665, 0.8897, 0.7686, 0.8899, 0.7705, 0.8905, 0.7723, 0.8914, 0.7739, 0.8928, 0.7752, 0.8943, 0.7762, 0.8962, 0.7768, 0.8981, 0.777, 0.9002, 0.7768, 0.9022, 0.7762, 0.9042, 0.7752, 0.906, 0.7739, 0.9076, 0.7723, 0.9089, 0.7705, 0.9099, 0.7686, 0.9105, 0.7665, 0.9107, 0.7644, 0.9105, 0.7625, 0.9099, 0.7607, 0.9089, 0.7591, 0.9076, 0.7092, 0.9593, 0.992, 0.9593, 0.9424, 0.9076, 0.9408, 0.9089, 0.939, 0.9099, 0.937, 0.9105, 0.935, 0.9107, 0.9329, 0.9105, 0.931, 0.9099, 0.9292, 0.9089, 0.9276, 0.9076, 0.9263, 0.906, 0.9253, 0.9042, 0.9247, 0.9022, 0.9245, 0.9002, 0.9247, 0.8981, 0.9253, 0.8962, 0.9263, 0.8943, 0.9276, 0.8928, 0.9292, 0.8914, 0.931, 0.8905, 0.9329, 0.8899, 0.935, 0.8897, 0.937, 0.8899, 0.939, 0.8905, 0.9408, 0.8914, 0.9424, 0.8928, 0.9651, 0.8024, 0.9407, 0.7763, 0.7605, 0.7763, 0.7361, 0.8024, 0.992, 0.8547, 0.983, 0.8286, 0.7182, 0.8286, 0.7092, 0.8547, 0.7092, 0.9593, 0.7152, 0.972, 0.986, 0.972, 0.992, 0.9593, 0.8981, 0.7502, 0.8692, 0.739, 0.832, 0.739, 0.8031, 0.7502, 0.9625, 0.4169, 0.9625, 0.3907, 0.9942, 0.3907, 0.9942, 0.4169, 0.9625, 0.5094, 0.9625, 0.4828, 0.9942, 0.4828, 0.9942, 0.5094, 0.9625, 0.5361, 0.9625, 0.5094, 0.9942, 0.5094, 0.9942, 0.5361, 0.9625, 0.266, 0.9625, 0.2345, 0.9942, 0.2345, 0.9942, 0.266, 0.9625, 0.3752, 0.9625, 0.3593, 0.9942, 0.3593, 0.9942, 0.3752, 0.9625, 0.569, 0.9625, 0.556, 0.9942, 0.556, 0.9942, 0.569, 0.9625, 0.4295, 0.9625, 0.4561, 0.9942, 0.4561, 0.9942, 0.4295, 0.9625, 0.4169, 0.9625, 0.4295, 0.9942, 0.4295, 0.9942, 0.4169, 0.9625, 0.569, 0.9625, 0.5822, 0.9792, 0.5822, 0.9942, 0.569, 0.9625, 0.5361, 0.9625, 0.556, 0.9942, 0.556, 0.9942, 0.5361, 0.9625, 0.4828, 0.9625, 0.4561, 0.9942, 0.4561, 0.9942, 0.4828, 0.9625, 0.4295, 0.9625, 0.4169, 0.9942, 0.4169, 0.9942, 0.4295, 0.9625, 0.569, 0.9625, 0.556, 0.9942, 0.556, 0.9942, 0.569, 0.9625, 0.4828, 0.9625, 0.5094, 0.9942, 0.5094, 0.9942, 0.4828, 0.9625, 0.3907, 0.9625, 0.3443, 0.9942, 0.3443, 0.9942, 0.3907, 0.9625, 0.3593, 0.9625, 0.3752, 0.9942, 0.3752, 0.9942, 0.3593, 0.9625, 0.3907, 0.9625, 0.4026, 0.9942, 0.4026, 0.9942, 0.3907, 0.9625, 0.4295, 0.9625, 0.4169, 0.9942, 0.4169, 0.9942, 0.4295, 0.9625, 0.4828, 0.9625, 0.4561, 0.9942, 0.4561, 0.9942, 0.4828, 0.9625, 0.556, 0.9625, 0.5361, 0.9942, 0.5361, 0.9942, 0.556, 0.2891, 0.2741, 0.2891, 0.05526, 0.2745, 0.05513, 0.2745, 0.2742, 0.9625, 0.4169, 0.9625, 0.4295, 0.9942, 0.4295, 0.9942, 0.4169, 0.9625, 0.4295, 0.9625, 0.4561, 0.9942, 0.4561, 0.9942, 0.4295, 0.9625, 0.556, 0.9625, 0.569, 0.9942, 0.569, 0.9942, 0.556, 0.9625, 0.569, 0.9625, 0.5822, 0.9792, 0.5822, 0.9942, 0.569, 0.9625, 0.2865, 0.9625, 0.266, 0.9942, 0.266, 0.9942, 0.2865, 0.9625, 0.3443, 0.9625, 0.3907, 0.9942, 0.3907, 0.9942, 0.3443, 0.9625, 0.2865, 0.9625, 0.3005, 0.9942, 0.3005, 0.9942, 0.2865, 0.9625, 0.4828, 0.9625, 0.5094, 0.9942, 0.5094, 0.9942, 0.4828, 0.9625, 0.4561, 0.9625, 0.4828, 0.9942, 0.4828, 0.9942, 0.4561, 0.9625, 0.556, 0.9625, 0.5361, 0.9942, 0.5361, 0.9942, 0.556, 0.2891, 0.05526, 0.2891, 0.2741, 0.2745, 0.2742, 0.2745, 0.05513, 0.9625, 0.3443, 0.9625, 0.3312, 0.9942, 0.3312, 0.9942, 0.3443, 0.9625, 0.5361, 0.9625, 0.5094, 0.9942, 0.5094, 0.9942, 0.5361, 0.9625, 0.4561, 0.9625, 0.4295, 0.9942, 0.4295, 0.9942, 0.4561, 0.9625, 0.5822, 0.9625, 0.569, 0.9942, 0.569, 0.9792, 0.5822, 0.9625, 0.2498, 0.9625, 0.266, 0.9942, 0.266, 0.9942, 0.2498, 0.9625, 0.5094, 0.9625, 0.5361, 0.9942, 0.5361, 0.9942, 0.5094, 0.9625, 0.556, 0.9625, 0.569, 0.9942, 0.569, 0.9942, 0.556, 0.9625, 0.3178, 0.9625, 0.3443, 0.9942, 0.3443, 0.9942, 0.3178, 0.9625, 0.5094, 0.9625, 0.4828, 0.9942, 0.4828, 0.9942, 0.5094, 0.9625, 0.4561, 0.9625, 0.4295, 0.9942, 0.4295, 0.9942, 0.4561, 0.9625, 0.5361, 0.9625, 0.556, 0.9942, 0.556, 0.9942, 0.5361, 0.9625, 0.266, 0.9625, 0.2865, 0.9942, 0.2865, 0.9942, 0.266, 0.9625, 0.5822, 0.9625, 0.569, 0.9942, 0.569, 0.9792, 0.5822, 0.9625, 0.3178, 0.9625, 0.2865, 0.9942, 0.2865, 0.9942, 0.3178, 0.9625, 0.5094, 0.9625, 0.5361, 0.9942, 0.5361, 0.9942, 0.5094, 0.9625, 0.4561, 0.9625, 0.4828, 0.9942, 0.4828, 0.9942, 0.4561, 0.1737, 0.3405, 0.1849, 0.3405, 0.1896, 0.3524, 0.1782, 0.3524, 0.1782, -0.0009966, 0.1844, 0.005304, 0.1849, 0.01094, 0.1737, 0.01094, 0.1737, 0.01094, 0.1849, 0.01094, 0.1849, 0.3405, 0.1737, 0.3405, 0.01405, 0.01714, 0.02441, 0.01094, 0.02441, 0.3405, 0.01405, 0.3342, 0.1849, 0.01094, 0.1953, 0.01714, 0.1953, 0.3342, 0.1849, 0.3405, 0.2686, 0.01686, 0.2686, 0.03209, 0.2157, 0.03209, 0.2157, 0.01686, 0.2686, 0.01035, 0.2686, 0.01686, 0.2157, 0.01686, 0.2157, 0.01035, 0.2686, 0.01686, 0.2686, 0.01035, 0.2157, 0.01035, 0.2157, 0.01686, 0.2745, 0.2742, 0.2686, 0.2988, 0.2745, 0.2988, 0.2686, 0.03209, 0.2686, 0.01686, 0.2157, 0.01686, 0.2157, 0.03209, 0.007363, 0.378, 0.007363, 0.7092, 0.04404, 0.7092, 0.04404, 0.378, 0.2686, 0.314, 0.2686, 0.2988, 0.2157, 0.2988, 0.2157, 0.314, 0.2686, 0.3205, 0.2686, 0.314, 0.2157, 0.314, 0.2157, 0.3205, 0.2686, 0.314, 0.2686, 0.3205, 0.2157, 0.3205, 0.2157, 0.314, 0.2686, 0.2988, 0.2686, 0.314, 0.2157, 0.314, 0.2157, 0.2988, 0.007363, 0.7092, 0.007363, 0.378, 0.04404, 0.378, 0.04404, 0.7092, 0.1943, 0.4037, 0.1943, 0.4179, 0.2059, 0.4179, 0.2059, 0.4037, 0.1943, 0.691, 0.1943, 0.681, 0.2059, 0.681, 0.2059, 0.691, 0.1943, 0.4037, 0.1943, 0.3852, 0.2059, 0.3852, 0.2059, 0.4037, 0.1943, 0.4179, 0.1943, 0.4037, 0.2059, 0.4037, 0.2059, 0.4179, 0.04404, 0.7092, 0.04404, 0.378, 0.04973, 0.378, 0.04973, 0.7092, 0.1943, 0.681, 0.1943, 0.6659, 0.2059, 0.6659, 0.2059, 0.681, 0.1943, 0.3852, 0.1943, 0.4037, 0.2059, 0.4037, 0.2059, 0.3852, 0.1943, 0.681, 0.1943, 0.691, 0.2059, 0.691, 0.2059, 0.681, 0.04404, 0.378, 0.04404, 0.7092, 0.04973, 0.7092, 0.04973, 0.378, 0.1943, 0.6659, 0.1943, 0.681, 0.2059, 0.681, 0.2059, 0.6659, 0.04973, 0.75, 0.04973, 0.7261, 0.07099, 0.7261, 0.07099, 0.75, 0.04973, 0.7968, 0.04973, 0.7802, 0.07099, 0.7802, 0.07099, 0.7968, 0.04973, 0.7092, 0.04973, 0.7261, 0.07099, 0.7261, 0.07099, 0.7092, 0.04973, 0.7968, 0.04973, 0.8203, 0.07099, 0.8203, 0.07099, 0.7968, 0.04973, 0.7802, 0.04973, 0.7968, 0.07099, 0.7968, 0.07099, 0.7802, 0.04973, 0.7092, 0.04973, 0.378, 0.07099, 0.378, 0.07099, 0.7092, 0.04973, 0.7261, 0.04973, 0.75, 0.07099, 0.75, 0.07099, 0.7261, 0.04973, 0.8203, 0.04973, 0.7968, 0.07099, 0.7968, 0.07099, 0.8203, 0.04973, 0.7261, 0.04973, 0.7092, 0.07099, 0.7092, 0.07099, 0.7261, 0.04973, 0.378, 0.04973, 0.7092, 0.07099, 0.7092, 0.07099, 0.378, 0.1593, 0.4179, 0.1593, 0.4037, 0.1693, 0.4037, 0.1693, 0.4179, 0.1593, 0.681, 0.1593, 0.6659, 0.1693, 0.6659, 0.1693, 0.681, 0.1593, 0.3852, 0.1593, 0.4037, 0.1693, 0.4037, 0.1693, 0.3852, 0.1593, 0.681, 0.1593, 0.691, 0.1693, 0.691, 0.1693, 0.681, 0.1593, 0.6659, 0.1593, 0.681, 0.1693, 0.681, 0.1693, 0.6659, 0.07632, 0.7092, 0.07632, 0.378, 0.07099, 0.378, 0.07099, 0.7092, 0.1593, 0.4037, 0.1593, 0.4179, 0.1693, 0.4179, 0.1693, 0.4037, 0.1593, 0.691, 0.1593, 0.681, 0.1693, 0.681, 0.1693, 0.691, 0.1593, 0.4037, 0.1593, 0.3852, 0.1693, 0.3852, 0.1693, 0.4037, 0.07632, 0.378, 0.07632, 0.7092, 0.07099, 0.7092, 0.07099, 0.378, 0.565, 0.3758, 0.5639, 0.8141, 0.5543, 0.8096, 0.5554, 0.3803, 0.3158, 0.8293, 0.3026, 0.8264, 0.3168, 0.8083, 0.3217, 0.8217, 0.5594, 0.8264, 0.5463, 0.8293, 0.5404, 0.8217, 0.5447, 0.8083, 0.297, 0.3758, 0.3026, 0.3618, 0.3173, 0.3804, 0.3066, 0.3803, 0.5594, 0.3618, 0.565, 0.3758, 0.5554, 0.3803, 0.5449, 0.3804, 0.5463, 0.3589, 0.5594, 0.3618, 0.5449, 0.3804, 0.5404, 0.3665, 0.2982, 0.8141, 0.297, 0.3758, 0.3066, 0.3803, 0.3077, 0.8096, 0.3026, 0.3618, 0.3158, 0.3589, 0.3217, 0.3665, 0.3173, 0.3804, 0.5639, 0.8141, 0.5594, 0.8264, 0.5447, 0.8083, 0.5543, 0.8096, 0.3026, 0.8264, 0.2982, 0.8141, 0.3077, 0.8096, 0.3168, 0.8083, 0.5554, 0.3803, 0.5543, 0.8096, 0.5447, 0.8083, 0.5449, 0.3804, 0.3077, 0.8096, 0.3066, 0.3803, 0.3173, 0.3804, 0.3168, 0.8083, 0.03046, 0.8922, 0.03679, 0.8591, 0.09209, 0.8747, 0.07542, 0.8946, 0.1836, 0.8932, 0.1677, 0.8747, 0.2152, 0.8659, 0.2197, 0.8923, 0.1677, 0.9199, 0.1822, 0.8988, 0.2197, 0.9004, 0.216, 0.9273, 0.1822, 0.8988, 0.1836, 0.8932, 0.2197, 0.8923, 0.2197, 0.9004, 0.1677, 0.9199, 0.1677, 0.8747, 0.1836, 0.8932, 0.1822, 0.8988, 0.03576, 0.9352, 0.03028, 0.9016, 0.07412, 0.9014, 0.09209, 0.9199, 0.03028, 0.9016, 0.03046, 0.8922, 0.07542, 0.8946, 0.07412, 0.9014, 0.07412, 0.9014, 0.07542, 0.8946, 0.09209, 0.8747, 0.09209, 0.9199, 0.09209, 0.9199, 0.09209, 0.8747, 0.1677, 0.8747, 0.1677, 0.9199, 0.1677, 0.8747, 0.09209, 0.8747, 0.09103, 0.8183, 0.1666, 0.8183, 0.09209, 0.9199, 0.1677, 0.9199, 0.1666, 0.9763, 0.09103, 0.9763, 0.3173, 0.3804, 0.5449, 0.3804, 0.5447, 0.8083, 0.3168, 0.8083, 0.3217, 0.3665, 0.5404, 0.3665, 0.5449, 0.3804, 0.3173, 0.3804, 0.3158, 0.3589, 0.5463, 0.3589, 0.5404, 0.3665, 0.3217, 0.3665, 0.1593, 0.4179, 0.1593, 0.6659, 0.1693, 0.6659, 0.1693, 0.4179, 0.04973, 0.75, 0.04973, 0.7802, 0.07099, 0.7802, 0.07099, 0.75, 0.1943, 0.6659, 0.1943, 0.4179, 0.2059, 0.4179, 0.2059, 0.6659, 0.2157, 0.2988, 0.2686, 0.2988, 0.2686, 0.03209, 0.2157, 0.03209, 0.02441, 0.01094, 0.03476, 0.01094, 0.03476, 0.3405, 0.02441, 0.3405, 0.025, 0.005304, 0.0302, -0.0009966, 0.03476, 0.01094, 0.02441, 0.01094, 0.02441, 0.3405, 0.03476, 0.3405, 0.0302, 0.3524, 0.0198, 0.3524, 0.5404, 0.8217, 0.3217, 0.8217, 0.3168, 0.8083, 0.5447, 0.8083, 0.5463, 0.8293, 0.3158, 0.8293, 0.3217, 0.8217, 0.5404, 0.8217, 0.1593, 0.6659, 0.1593, 0.4179, 0.1693, 0.4179, 0.1693, 0.6659, 0.04973, 0.7802, 0.04973, 0.75, 0.07099, 0.75, 0.07099, 0.7802, 0.1943, 0.4179, 0.1943, 0.6659, 0.2059, 0.6659, 0.2059, 0.4179, 0.2157, 0.03209, 0.2686, 0.03209, 0.2686, 0.2988, 0.2157, 0.2988, 0.05808, 0.04539, 0.03476, 0.01094, 0.1737, 0.01094, 0.1505, 0.04539, 0.1496, 0.04486, 0.1486, 0.04453, 0.1475, 0.04442, 0.1465, 0.04453, 0.1455, 0.04486, 0.1445, 0.04539, 0.1437, 0.0461, 0.143, 0.04697, 0.1425, 0.04796, 0.1422, 0.04904, 0.1421, 0.05016, 0.06647, 0.05016, 0.06637, 0.04904, 0.06606, 0.04796, 0.06556, 0.04697, 0.06489, 0.0461, 0.06407, 0.04539, 0.06314, 0.04486, 0.06213, 0.04453, 0.06108, 0.04442, 0.06003, 0.04453, 0.05902, 0.04486, 0.1505, 0.04539, 0.1737, 0.01094, 0.1737, 0.3405, 0.1505, 0.3028, 0.1513, 0.3021, 0.152, 0.3012, 0.1525, 0.3002, 0.1528, 0.2992, 0.1529, 0.2981, 0.1528, 0.2969, 0.1525, 0.2959, 0.152, 0.2949, 0.1513, 0.294, 0.1505, 0.2933, 0.1496, 0.2928, 0.1486, 0.2924, 0.1475, 0.2923, 0.1465, 0.2924, 0.1455, 0.2928, 0.1445, 0.2933, 0.1437, 0.294, 0.143, 0.2949, 0.1425, 0.2959, 0.1422, 0.2969, 0.1421, 0.2981, 0.06606, 0.3002, 0.06637, 0.2992, 0.06647, 0.2981, 0.06637, 0.2969, 0.06606, 0.2959, 0.06556, 0.2949, 0.06489, 0.294, 0.06407, 0.2933, 0.06314, 0.2928, 0.06213, 0.2924, 0.06108, 0.2923, 0.06003, 0.2924, 0.05902, 0.2928, 0.05808, 0.2933, 0.05727, 0.294, 0.0566, 0.2949, 0.0561, 0.2959, 0.05579, 0.2969, 0.05569, 0.2981, 0.05579, 0.2992, 0.0561, 0.3002, 0.0566, 0.3012, 0.05727, 0.3021, 0.05808, 0.3028, 0.03476, 0.3405, 0.03476, 0.01094, 0.05808, 0.04539, 0.05727, 0.0461, 0.0566, 0.04697, 0.0561, 0.04796, 0.05579, 0.04904, 0.05569, 0.05016, 0.05579, 0.05128, 0.0561, 0.05235, 0.0566, 0.05334, 0.05727, 0.05421, 0.05808, 0.05493, 0.05902, 0.05546, 0.06003, 0.05578, 0.06108, 0.05589, 0.06213, 0.05578, 0.06314, 0.05546, 0.06407, 0.05493, 0.06489, 0.05421, 0.06556, 0.05334, 0.06606, 0.05235, 0.06637, 0.05128, 0.06647, 0.05016, 0.1421, 0.05016, 0.1422, 0.05128, 0.1425, 0.05235, 0.143, 0.05334, 0.1437, 0.05421, 0.1445, 0.05493, 0.1455, 0.05546, 0.1465, 0.05578, 0.1475, 0.05589, 0.1486, 0.05578, 0.1496, 0.05546, 0.1505, 0.05493, 0.1513, 0.05421, 0.152, 0.05334, 0.1525, 0.05235, 0.1528, 0.05128, 0.1529, 0.05016, 0.1528, 0.04904, 0.1525, 0.04796, 0.152, 0.04697, 0.1513, 0.0461, 0.1496, 0.3034, 0.1505, 0.3028, 0.1737, 0.3405, 0.06606, 0.3002, 0.1421, 0.2981, 0.1422, 0.2992, 0.1425, 0.3002, 0.143, 0.3012, 0.1437, 0.3021, 0.1445, 0.3028, 0.1455, 0.3034, 0.1465, 0.3037, 0.1475, 0.3038, 0.1486, 0.3037, 0.06556, 0.3012, 0.06606, 0.3002, 0.1737, 0.3405, 0.03476, 0.3405, 0.05808, 0.3028, 0.05902, 0.3034, 0.06003, 0.3037, 0.06108, 0.3038, 0.06213, 0.3037, 0.06314, 0.3034, 0.06407, 0.3028, 0.06489, 0.3021, 0.0, 0.0, 0.0, 0.0, 0.0, 0.0, 0.0, 0.0, 0.0, 0.0, 0.0, 0.0, 0.0, 0.0, 0.0, 0.0, 0.1593, 0.4179, 0.1593, 0.6659, 0.1204, 0.6659, 0.1204, 0.4179, 0.1593, 0.6659, 0.1593, 0.4179, 0.1204, 0.4179, 0.1204, 0.6659, 0.1593, 0.681, 0.1593, 0.691, 0.1204, 0.691, 0.1204, 0.681, 0.1593, 0.3852, 0.1593, 0.4037, 0.1204, 0.4037, 0.1204, 0.3852, 0.1593, 0.681, 0.1593, 0.6659, 0.1204, 0.6659, 0.1204, 0.681, 0.07632, 0.7092, 0.07632, 0.378, 0.1094, 0.378, 0.1094, 0.7092, 0.1593, 0.4179, 0.1593, 0.4037, 0.1204, 0.4037, 0.1204, 0.4179, 0.1593, 0.4037, 0.1593, 0.3852, 0.1204, 0.3852, 0.1204, 0.4037, 0.1593, 0.691, 0.1593, 0.681, 0.1204, 0.681, 0.1204, 0.691, 0.1593, 0.4037, 0.1593, 0.4179, 0.1204, 0.4179, 0.1204, 0.4037, 0.1593, 0.6659, 0.1593, 0.681, 0.1204, 0.681, 0.1204, 0.6659, 0.07632, 0.378, 0.07632, 0.7092, 0.1094, 0.7092, 0.1094, 0.378, 0.2745, 0.2742, 0.2745, 0.2988, 0.2686, 0.2988, 0.2745, 0.05513, 0.2745, 0.03209, 0.2686, 0.03209, 0.2686, 0.03209, 0.2745, 0.05513, 0.2745, 0.2742, 0.2686, 0.2988, 0.2686, 0.2988, 0.2745, 0.2742, 0.2745, 0.05513, 0.2686, 0.03209, 0.1953, 0.3342, 0.1953, 0.01714, 0.2034, 0.01175, 0.2034, 0.3396, 0.1896, 0.3524, 0.1849, 0.3405, 0.1992, 0.3502, 0.1945, 0.3512, 0.1849, 0.3405, 0.1953, 0.3342, 0.2034, 0.3396, 0.1992, 0.3502, 0.1953, 0.01714, 0.1849, 0.01094, 0.1992, 0.001207, 0.2034, 0.01175, 0.2745, 0.03209, 0.2745, 0.05513, 0.2686, 0.03209, 0.1849, 0.01094, 0.1844, 0.005304, 0.1896, -0.0009967, 0.1992, 0.001207, 0.01405, 0.01714, 0.01405, 0.3342, 0.005963, 0.3396, 0.005963, 0.01175, 0.025, 0.005304, 0.02441, 0.01094, 0.01011, 0.001207, 0.0198, -0.0009967, 0.02441, 0.01094, 0.01405, 0.01714, 0.005963, 0.01175, 0.01011, 0.001207, 0.01405, 0.3342, 0.02441, 0.3405, 0.01011, 0.3502, 0.005963, 0.3396, 0.02441, 0.3405, 0.0198, 0.3524, 0.01454, 0.3518, 0.01011, 0.3502, 0.9845, 0.04902, 0.9845, 0.07604, 0.5315, 0.07604, 0.5315, 0.04902, 0.9688, 0.5696, 1.0, 0.5696, 1.0, 0.555, 0.9688, 0.555, 1.0, 0.555, 1.0, 0.5, 0.9688, 0.5, 0.9688, 0.555, 0.9375, 0.5696, 0.9688, 0.5696, 0.9688, 0.555, 0.9375, 0.555, 0.9688, 0.555, 0.9688, 0.5, 0.9375, 0.5, 0.9375, 0.555, 0.9062, 0.5696, 0.9375, 0.5696, 0.9375, 0.555, 0.9062, 0.555, 0.9375, 0.555, 0.9375, 0.5, 0.9062, 0.5, 0.9062, 0.555, 0.875, 0.5696, 0.9062, 0.5696, 0.9062, 0.555, 0.875, 0.555, 0.9062, 0.555, 0.9062, 0.5, 0.875, 0.5, 0.875, 0.555, 0.875, 0.5696, 0.875, 0.555, 0.8438, 0.555, 0.8438, 0.5696, 0.875, 0.555, 0.875, 0.5, 0.8438, 0.5, 0.8438, 0.555, 0.8438, 0.5696, 0.8438, 0.555, 0.8125, 0.555, 0.8125, 0.5696, 0.8438, 0.555, 0.8438, 0.5, 0.8125, 0.5, 0.8125, 0.555, 0.8125, 0.5696, 0.8125, 0.555, 0.7812, 0.555, 0.7812, 0.5696, 0.8125, 0.555, 0.8125, 0.5, 0.7812, 0.5, 0.7812, 0.555, 0.7812, 0.5696, 0.7812, 0.555, 0.75, 0.555, 0.75, 0.5696, 0.7812, 0.555, 0.7812, 0.5, 0.75, 0.5, 0.75, 0.555, 0.75, 0.5696, 0.75, 0.555, 0.7188, 0.555, 0.7188, 0.5696, 0.75, 0.555, 0.75, 0.5, 0.7188, 0.5, 0.7188, 0.555, 0.7188, 0.5696, 0.7188, 0.555, 0.6875, 0.555, 0.6875, 0.5696, 0.7188, 0.555, 0.7188, 0.5, 0.6875, 0.5, 0.6875, 0.555, 0.6875, 0.5696, 0.6875, 0.555, 0.6562, 0.555, 0.6562, 0.5696, 0.6875, 0.555, 0.6875, 0.5, 0.6562, 0.5, 0.6562, 0.555, 0.6562, 0.5696, 0.6562, 0.555, 0.625, 0.555, 0.625, 0.5696, 0.6562, 0.555, 0.6562, 0.5, 0.625, 0.5, 0.625, 0.555, 0.5938, 0.555, 0.5938, 0.5696, 0.625, 0.5696, 0.625, 0.555, 0.625, 0.555, 0.625, 0.5, 0.5938, 0.5, 0.5938, 0.555, 0.5625, 0.555, 0.5625, 0.5696, 0.5938, 0.5696, 0.5938, 0.555, 0.5938, 0.555, 0.5938, 0.5, 0.5625, 0.5, 0.5625, 0.555, 0.5312, 0.555, 0.5312, 0.5696, 0.5625, 0.5696, 0.5625, 0.555, 0.5625, 0.555, 0.5625, 0.5, 0.5312, 0.5, 0.5312, 0.555, 0.5, 0.555, 0.5, 0.5696, 0.5312, 0.5696, 0.5312, 0.555, 0.5312, 0.555, 0.5312, 0.5, 0.5, 0.5, 0.5, 0.555, 0.4688, 0.555, 0.4688, 0.5696, 0.5, 0.5696, 0.5, 0.555, 0.5, 0.555, 0.5, 0.5, 0.4688, 0.5, 0.4688, 0.555, 0.4375, 0.555, 0.4375, 0.5696, 0.4688, 0.5696, 0.4688, 0.555, 0.4688, 0.555, 0.4688, 0.5, 0.4375, 0.5, 0.4375, 0.555, 0.4062, 0.555, 0.4062, 0.5696, 0.4375, 0.5696, 0.4375, 0.555, 0.4375, 0.555, 0.4375, 0.5, 0.4062, 0.5, 0.4062, 0.555, 0.375, 0.555, 0.375, 0.5696, 0.4062, 0.5696, 0.4062, 0.555, 0.4062, 0.555, 0.4062, 0.5, 0.375, 0.5, 0.375, 0.555, 0.3438, 0.5696, 0.375, 0.5696, 0.375, 0.555, 0.3438, 0.555, 0.375, 0.555, 0.375, 0.5, 0.3438, 0.5, 0.3438, 0.555, 0.3125, 0.5696, 0.3438, 0.5696, 0.3438, 0.555, 0.3125, 0.555, 0.3438, 0.555, 0.3438, 0.5, 0.3125, 0.5, 0.3125, 0.555, 0.2812, 0.5696, 0.3125, 0.5696, 0.3125, 0.555, 0.2812, 0.555, 0.3125, 0.555, 0.3125, 0.5, 0.2812, 0.5, 0.2812, 0.555, 0.25, 0.5696, 0.2812, 0.5696, 0.2812, 0.555, 0.25, 0.555, 0.2812, 0.555, 0.2812, 0.5, 0.25, 0.5, 0.25, 0.555, 0.2188, 0.5696, 0.25, 0.5696, 0.25, 0.555, 0.2188, 0.555, 0.25, 0.555, 0.25, 0.5, 0.2188, 0.5, 0.2188, 0.555, 0.1875, 0.5696, 0.2188, 0.5696, 0.2188, 0.555, 0.1875, 0.555, 0.2188, 0.555, 0.2188, 0.5, 0.1875, 0.5, 0.1875, 0.555, 0.1562, 0.5696, 0.1875, 0.5696, 0.1875, 0.555, 0.1562, 0.555, 0.1875, 0.555, 0.1875, 0.5, 0.1562, 0.5, 0.1562, 0.555, 0.125, 0.5696, 0.1562, 0.5696, 0.1562, 0.555, 0.125, 0.555, 0.1562, 0.555, 0.1562, 0.5, 0.125, 0.5, 0.125, 0.555, 0.09375, 0.5696, 0.125, 0.5696, 0.125, 0.555, 0.09375, 0.555, 0.125, 0.555, 0.125, 0.5, 0.09375, 0.5, 0.09375, 0.555, 0.0625, 0.5696, 0.09375, 0.5696, 0.09375, 0.555, 0.0625, 0.555, 0.09375, 0.555, 0.09375, 0.5, 0.0625, 0.5, 0.0625, 0.555, 0.03125, 0.5696, 0.0625, 0.5696, 0.0625, 0.555, 0.03125, 0.555, 0.0625, 0.555, 0.0625, 0.5, 0.03125, 0.5, 0.03125, 0.555, 0.0, 0.5696, 0.03125, 0.5696, 0.03125, 0.555, 0.0, 0.555, 0.03125, 0.555, 0.03125, 0.5, 0.0, 0.5, 0.0, 0.555, 0.9496, 0.3833, 0.9197, 0.4197, 0.8833, 0.4496, 0.8418, 0.4717, 0.7968, 0.4854, 0.75, 0.49, 0.7032, 0.4854, 0.6582, 0.4717, 0.6167, 0.4496, 0.5803, 0.4197, 0.5504, 0.3833, 0.5283, 0.3418, 0.5146, 0.2968, 0.51, 0.25, 0.5146, 0.2032, 0.5283, 0.1582, 0.5504, 0.1167, 0.5803, 0.08029, 0.6167, 0.05045, 0.6582, 0.02827, 0.7032, 0.01461, 0.75, 0.01, 0.7968, 0.01461, 0.8418, 0.02827, 0.8833, 0.05045, 0.9197, 0.08029, 0.9496, 0.1167, 0.9717, 0.1582, 0.9854, 0.2032, 0.99, 0.25, 0.9854, 0.2968, 0.9717, 0.3418, 0.9688, 0.5696, 1.0, 0.5696, 1.0, 0.555, 0.9688, 0.555, 1.0, 0.555, 1.0, 0.5, 0.9688, 0.5, 0.9688, 0.555, 0.9375, 0.5696, 0.9688, 0.5696, 0.9688, 0.555, 0.9375, 0.555, 0.9688, 0.555, 0.9688, 0.5, 0.9375, 0.5, 0.9375, 0.555, 0.9062, 0.5696, 0.9375, 0.5696, 0.9375, 0.555, 0.9062, 0.555, 0.9375, 0.555, 0.9375, 0.5, 0.9062, 0.5, 0.9062, 0.555, 0.875, 0.5696, 0.9062, 0.5696, 0.9062, 0.555, 0.875, 0.555, 0.9062, 0.555, 0.9062, 0.5, 0.875, 0.5, 0.875, 0.555, 0.875, 0.5696, 0.875, 0.555, 0.8438, 0.555, 0.8438, 0.5696, 0.875, 0.555, 0.875, 0.5, 0.8438, 0.5, 0.8438, 0.555, 0.8438, 0.5696, 0.8438, 0.555, 0.8125, 0.555, 0.8125, 0.5696, 0.8438, 0.555, 0.8438, 0.5, 0.8125, 0.5, 0.8125, 0.555, 0.8125, 0.5696, 0.8125, 0.555, 0.7812, 0.555, 0.7812, 0.5696, 0.8125, 0.555, 0.8125, 0.5, 0.7812, 0.5, 0.7812, 0.555, 0.7812, 0.5696, 0.7812, 0.555, 0.75, 0.555, 0.75, 0.5696, 0.7812, 0.555, 0.7812, 0.5, 0.75, 0.5, 0.75, 0.555, 0.75, 0.5696, 0.75, 0.555, 0.7188, 0.555, 0.7188, 0.5696, 0.75, 0.555, 0.75, 0.5, 0.7188, 0.5, 0.7188, 0.555, 0.7188, 0.5696, 0.7188, 0.555, 0.6875, 0.555, 0.6875, 0.5696, 0.7188, 0.555, 0.7188, 0.5, 0.6875, 0.5, 0.6875, 0.555, 0.6875, 0.5696, 0.6875, 0.555, 0.6562, 0.555, 0.6562, 0.5696, 0.6875, 0.555, 0.6875, 0.5, 0.6562, 0.5, 0.6562, 0.555, 0.6562, 0.5696, 0.6562, 0.555, 0.625, 0.555, 0.625, 0.5696, 0.6562, 0.555, 0.6562, 0.5, 0.625, 0.5, 0.625, 0.555, 0.5938, 0.555, 0.5938, 0.5696, 0.625, 0.5696, 0.625, 0.555, 0.625, 0.555, 0.625, 0.5, 0.5938, 0.5, 0.5938, 0.555, 0.5625, 0.555, 0.5625, 0.5696, 0.5938, 0.5696, 0.5938, 0.555, 0.5938, 0.555, 0.5938, 0.5, 0.5625, 0.5, 0.5625, 0.555, 0.5312, 0.555, 0.5312, 0.5696, 0.5625, 0.5696, 0.5625, 0.555, 0.5625, 0.555, 0.5625, 0.5, 0.5312, 0.5, 0.5312, 0.555, 0.5, 0.555, 0.5, 0.5696, 0.5312, 0.5696, 0.5312, 0.555, 0.5312, 0.555, 0.5312, 0.5, 0.5, 0.5, 0.5, 0.555, 0.4688, 0.555, 0.4688, 0.5696, 0.5, 0.5696, 0.5, 0.555, 0.5, 0.555, 0.5, 0.5, 0.4688, 0.5, 0.4688, 0.555, 0.4375, 0.555, 0.4375, 0.5696, 0.4688, 0.5696, 0.4688, 0.555, 0.4688, 0.555, 0.4688, 0.5, 0.4375, 0.5, 0.4375, 0.555, 0.4062, 0.555, 0.4062, 0.5696, 0.4375, 0.5696, 0.4375, 0.555, 0.4375, 0.555, 0.4375, 0.5, 0.4062, 0.5, 0.4062, 0.555, 0.375, 0.555, 0.375, 0.5696, 0.4062, 0.5696, 0.4062, 0.555, 0.4062, 0.555, 0.4062, 0.5, 0.375, 0.5, 0.375, 0.555, 0.3438, 0.5696, 0.375, 0.5696, 0.375, 0.555, 0.3438, 0.555, 0.375, 0.555, 0.375, 0.5, 0.3438, 0.5, 0.3438, 0.555, 0.3125, 0.5696, 0.3438, 0.5696, 0.3438, 0.555, 0.3125, 0.555, 0.3438, 0.555, 0.3438, 0.5, 0.3125, 0.5, 0.3125, 0.555, 0.2812, 0.5696, 0.3125, 0.5696, 0.3125, 0.555, 0.2812, 0.555, 0.3125, 0.555, 0.3125, 0.5, 0.2812, 0.5, 0.2812, 0.555, 0.25, 0.5696, 0.2812, 0.5696, 0.2812, 0.555, 0.25, 0.555, 0.2812, 0.555, 0.2812, 0.5, 0.25, 0.5, 0.25, 0.555, 0.2188, 0.5696, 0.25, 0.5696, 0.25, 0.555, 0.2188, 0.555, 0.25, 0.555, 0.25, 0.5, 0.2188, 0.5, 0.2188, 0.555, 0.1875, 0.5696, 0.2188, 0.5696, 0.2188, 0.555, 0.1875, 0.555, 0.2188, 0.555, 0.2188, 0.5, 0.1875, 0.5, 0.1875, 0.555, 0.1562, 0.5696, 0.1875, 0.5696, 0.1875, 0.555, 0.1562, 0.555, 0.1875, 0.555, 0.1875, 0.5, 0.1562, 0.5, 0.1562, 0.555, 0.125, 0.5696, 0.1562, 0.5696, 0.1562, 0.555, 0.125, 0.555, 0.1562, 0.555, 0.1562, 0.5, 0.125, 0.5, 0.125, 0.555, 0.09375, 0.5696, 0.125, 0.5696, 0.125, 0.555, 0.09375, 0.555, 0.125, 0.555, 0.125, 0.5, 0.09375, 0.5, 0.09375, 0.555, 0.0625, 0.5696, 0.09375, 0.5696, 0.09375, 0.555, 0.0625, 0.555, 0.09375, 0.555, 0.09375, 0.5, 0.0625, 0.5, 0.0625, 0.555, 0.03125, 0.5696, 0.0625, 0.5696, 0.0625, 0.555, 0.03125, 0.555, 0.0625, 0.555, 0.0625, 0.5, 0.03125, 0.5, 0.03125, 0.555, 0.0, 0.5696, 0.03125, 0.5696, 0.03125, 0.555, 0.0, 0.555, 0.03125, 0.555, 0.03125, 0.5, 0.0, 0.5, 0.0, 0.555, 0.9197, 0.4197, 0.8833, 0.4496, 0.8418, 0.4717, 0.7968, 0.4854, 0.75, 0.49, 0.7032, 0.4854, 0.6582, 0.4717, 0.6167, 0.4496, 0.5803, 0.4197, 0.5504, 0.3833, 0.5283, 0.3418, 0.5146, 0.2968, 0.51, 0.25, 0.5146, 0.2032, 0.5283, 0.1582, 0.5504, 0.1167, 0.5803, 0.08029, 0.6167, 0.05045, 0.6582, 0.02827, 0.7032, 0.01461, 0.75, 0.01, 0.7968, 0.01461, 0.8418, 0.02827, 0.8833, 0.05045, 0.9197, 0.08029, 0.9496, 0.1167, 0.9717, 0.1582, 0.9854, 0.2032, 0.99, 0.25, 0.9854, 0.2968, 0.9717, 0.3418, 0.9496, 0.3833, 0.9688, 0.5696, 1.0, 0.5696, 1.0, 0.555, 0.9688, 0.555, 1.0, 0.555, 1.0, 0.5, 0.9688, 0.5, 0.9688, 0.555, 0.9375, 0.5696, 0.9688, 0.5696, 0.9688, 0.555, 0.9375, 0.555, 0.9688, 0.555, 0.9688, 0.5, 0.9375, 0.5, 0.9375, 0.555, 0.9062, 0.5696, 0.9375, 0.5696, 0.9375, 0.555, 0.9063, 0.555, 0.9375, 0.555, 0.9375, 0.5, 0.9062, 0.5, 0.9063, 0.555, 0.875, 0.5696, 0.9062, 0.5696, 0.9063, 0.555, 0.875, 0.555, 0.9063, 0.555, 0.9062, 0.5, 0.875, 0.5, 0.875, 0.555, 0.875, 0.5696, 0.875, 0.555, 0.8438, 0.555, 0.8438, 0.5696, 0.875, 0.555, 0.875, 0.5, 0.8438, 0.5, 0.8438, 0.555, 0.8438, 0.5696, 0.8438, 0.555, 0.8125, 0.555, 0.8125, 0.5696, 0.8438, 0.555, 0.8438, 0.5, 0.8125, 0.5, 0.8125, 0.555, 0.8125, 0.5696, 0.8125, 0.555, 0.7812, 0.555, 0.7812, 0.5696, 0.8125, 0.555, 0.8125, 0.5, 0.7812, 0.5, 0.7812, 0.555, 0.7812, 0.5696, 0.7812, 0.555, 0.75, 0.555, 0.75, 0.5696, 0.7812, 0.555, 0.7812, 0.5, 0.75, 0.5, 0.75, 0.555, 0.75, 0.5696, 0.75, 0.555, 0.7188, 0.555, 0.7188, 0.5696, 0.75, 0.555, 0.75, 0.5, 0.7188, 0.5, 0.7188, 0.555, 0.7188, 0.5696, 0.7188, 0.555, 0.6875, 0.555, 0.6875, 0.5696, 0.7188, 0.555, 0.7188, 0.5, 0.6875, 0.5, 0.6875, 0.555, 0.6875, 0.5696, 0.6875, 0.555, 0.6562, 0.555, 0.6562, 0.5696, 0.6875, 0.555, 0.6875, 0.5, 0.6562, 0.5, 0.6562, 0.555, 0.6562, 0.5696, 0.6562, 0.555, 0.625, 0.555, 0.625, 0.5696, 0.6562, 0.555, 0.6562, 0.5, 0.625, 0.5, 0.625, 0.555, 0.5938, 0.555, 0.5938, 0.5696, 0.625, 0.5696, 0.625, 0.555, 0.625, 0.555, 0.625, 0.5, 0.5938, 0.5, 0.5938, 0.555, 0.5625, 0.555, 0.5625, 0.5696, 0.5938, 0.5696, 0.5938, 0.555, 0.5938, 0.555, 0.5938, 0.5, 0.5625, 0.5, 0.5625, 0.555, 0.5312, 0.555, 0.5312, 0.5696, 0.5625, 0.5696, 0.5625, 0.555, 0.5625, 0.555, 0.5625, 0.5, 0.5312, 0.5, 0.5312, 0.555, 0.5, 0.555, 0.5, 0.5696, 0.5312, 0.5696, 0.5312, 0.555, 0.5312, 0.555, 0.5312, 0.5, 0.5, 0.5, 0.5, 0.555, 0.4688, 0.555, 0.4688, 0.5696, 0.5, 0.5696, 0.5, 0.555, 0.5, 0.555, 0.5, 0.5, 0.4688, 0.5, 0.4688, 0.555, 0.4375, 0.555, 0.4375, 0.5696, 0.4688, 0.5696, 0.4688, 0.555, 0.4688, 0.555, 0.4688, 0.5, 0.4375, 0.5, 0.4375, 0.555, 0.4062, 0.555, 0.4062, 0.5696, 0.4375, 0.5696, 0.4375, 0.555, 0.4375, 0.555, 0.4375, 0.5, 0.4062, 0.5, 0.4062, 0.555, 0.375, 0.555, 0.375, 0.5696, 0.4062, 0.5696, 0.4062, 0.555, 0.4062, 0.555, 0.4062, 0.5, 0.375, 0.5, 0.375, 0.555, 0.3438, 0.5696, 0.375, 0.5696, 0.375, 0.555, 0.3438, 0.555, 0.375, 0.555, 0.375, 0.5, 0.3438, 0.5, 0.3438, 0.555, 0.3125, 0.5696, 0.3438, 0.5696, 0.3438, 0.555, 0.3125, 0.555, 0.3438, 0.555, 0.3438, 0.5, 0.3125, 0.5, 0.3125, 0.555, 0.2812, 0.5696, 0.3125, 0.5696, 0.3125, 0.555, 0.2812, 0.555, 0.3125, 0.555, 0.3125, 0.5, 0.2812, 0.5, 0.2812, 0.555, 0.25, 0.5696, 0.2812, 0.5696, 0.2812, 0.555, 0.25, 0.555, 0.2812, 0.555, 0.2812, 0.5, 0.25, 0.5, 0.25, 0.555, 0.2188, 0.5696, 0.25, 0.5696, 0.25, 0.555, 0.2188, 0.555, 0.25, 0.555, 0.25, 0.5, 0.2188, 0.5, 0.2188, 0.555, 0.1875, 0.5696, 0.2188, 0.5696, 0.2188, 0.555, 0.1875, 0.555, 0.2188, 0.555, 0.2188, 0.5, 0.1875, 0.5, 0.1875, 0.555, 0.1562, 0.5696, 0.1875, 0.5696, 0.1875, 0.555, 0.1562, 0.555, 0.1875, 0.555, 0.1875, 0.5, 0.1562, 0.5, 0.1562, 0.555, 0.125, 0.5696, 0.1562, 0.5696, 0.1562, 0.555, 0.125, 0.555, 0.1562, 0.555, 0.1562, 0.5, 0.125, 0.5, 0.125, 0.555, 0.09375, 0.5696, 0.125, 0.5696, 0.125, 0.555, 0.09375, 0.555, 0.125, 0.555, 0.125, 0.5, 0.09375, 0.5, 0.09375, 0.555, 0.0625, 0.5696, 0.09375, 0.5696, 0.09375, 0.555, 0.0625, 0.555, 0.09375, 0.555, 0.09375, 0.5, 0.0625, 0.5, 0.0625, 0.555, 0.03125, 0.5696, 0.0625, 0.5696, 0.0625, 0.555, 0.03125, 0.555, 0.0625, 0.555, 0.0625, 0.5, 0.03125, 0.5, 0.03125, 0.555, 0.0, 0.5696, 0.03125, 0.5696, 0.03125, 0.555, 0.0, 0.555, 0.03125, 0.555, 0.03125, 0.5, 0.0, 0.5, 0.0, 0.555, 0.9496, 0.1167, 0.9717, 0.1582, 0.9854, 0.2032, 0.99, 0.25, 0.9854, 0.2968, 0.9717, 0.3418, 0.9496, 0.3833, 0.9197, 0.4197, 0.8833, 0.4496, 0.8418, 0.4717, 0.7968, 0.4854, 0.75, 0.49, 0.7032, 0.4854, 0.6582, 0.4717, 0.6167, 0.4496, 0.5803, 0.4197, 0.5504, 0.3833, 0.5283, 0.3418, 0.5146, 0.2968, 0.51, 0.25, 0.5146, 0.2032, 0.5283, 0.1582, 0.5504, 0.1167, 0.5803, 0.08029, 0.6167, 0.05045, 0.6582, 0.02827, 0.7032, 0.01461, 0.75, 0.01, 0.7968, 0.01461, 0.8418, 0.02827, 0.8833, 0.05045, 0.9197, 0.08029, 0.9688, 0.5696, 1.0, 0.5696, 1.0, 0.555, 0.9688, 0.555, 1.0, 0.555, 1.0, 0.5, 0.9688, 0.5, 0.9688, 0.555, 0.9375, 0.5696, 0.9688, 0.5696, 0.9688, 0.555, 0.9375, 0.555, 0.9688, 0.555, 0.9688, 0.5, 0.9375, 0.5, 0.9375, 0.555, 0.9062, 0.5696, 0.9375, 0.5696, 0.9375, 0.555, 0.9063, 0.555, 0.9375, 0.555, 0.9375, 0.5, 0.9062, 0.5, 0.9063, 0.555, 0.875, 0.5696, 0.9062, 0.5696, 0.9063, 0.555, 0.875, 0.555, 0.9063, 0.555, 0.9062, 0.5, 0.875, 0.5, 0.875, 0.555, 0.875, 0.5696, 0.875, 0.555, 0.8438, 0.555, 0.8438, 0.5696, 0.875, 0.555, 0.875, 0.5, 0.8438, 0.5, 0.8438, 0.555, 0.8438, 0.5696, 0.8438, 0.555, 0.8125, 0.555, 0.8125, 0.5696, 0.8438, 0.555, 0.8438, 0.5, 0.8125, 0.5, 0.8125, 0.555, 0.8125, 0.5696, 0.8125, 0.555, 0.7812, 0.555, 0.7812, 0.5696, 0.8125, 0.555, 0.8125, 0.5, 0.7812, 0.5, 0.7812, 0.555, 0.7812, 0.5696, 0.7812, 0.555, 0.75, 0.555, 0.75, 0.5696, 0.7812, 0.555, 0.7812, 0.5, 0.75, 0.5, 0.75, 0.555, 0.75, 0.5696, 0.75, 0.555, 0.7188, 0.555, 0.7188, 0.5696, 0.75, 0.555, 0.75, 0.5, 0.7188, 0.5, 0.7188, 0.555, 0.7188, 0.5696, 0.7188, 0.555, 0.6875, 0.555, 0.6875, 0.5696, 0.7188, 0.555, 0.7188, 0.5, 0.6875, 0.5, 0.6875, 0.555, 0.6875, 0.5696, 0.6875, 0.555, 0.6562, 0.555, 0.6562, 0.5696, 0.6875, 0.555, 0.6875, 0.5, 0.6562, 0.5, 0.6562, 0.555, 0.6562, 0.5696, 0.6562, 0.555, 0.625, 0.555, 0.625, 0.5696, 0.6562, 0.555, 0.6562, 0.5, 0.625, 0.5, 0.625, 0.555, 0.5938, 0.555, 0.5938, 0.5696, 0.625, 0.5696, 0.625, 0.555, 0.625, 0.555, 0.625, 0.5, 0.5938, 0.5, 0.5938, 0.555, 0.5625, 0.555, 0.5625, 0.5696, 0.5938, 0.5696, 0.5938, 0.555, 0.5938, 0.555, 0.5938, 0.5, 0.5625, 0.5, 0.5625, 0.555, 0.5312, 0.555, 0.5312, 0.5696, 0.5625, 0.5696, 0.5625, 0.555, 0.5625, 0.555, 0.5625, 0.5, 0.5312, 0.5, 0.5312, 0.555, 0.5, 0.555, 0.5, 0.5696, 0.5312, 0.5696, 0.5312, 0.555, 0.5312, 0.555, 0.5312, 0.5, 0.5, 0.5, 0.5, 0.555, 0.4688, 0.555, 0.4688, 0.5696, 0.5, 0.5696, 0.5, 0.555, 0.5, 0.555, 0.5, 0.5, 0.4688, 0.5, 0.4688, 0.555, 0.4375, 0.555, 0.4375, 0.5696, 0.4688, 0.5696, 0.4688, 0.555, 0.4688, 0.555, 0.4688, 0.5, 0.4375, 0.5, 0.4375, 0.555, 0.4062, 0.555, 0.4062, 0.5696, 0.4375, 0.5696, 0.4375, 0.555, 0.4375, 0.555, 0.4375, 0.5, 0.4062, 0.5, 0.4062, 0.555, 0.375, 0.555, 0.375, 0.5696, 0.4062, 0.5696, 0.4062, 0.555, 0.4062, 0.555, 0.4062, 0.5, 0.375, 0.5, 0.375, 0.555, 0.3438, 0.5696, 0.375, 0.5696, 0.375, 0.555, 0.3438, 0.555, 0.375, 0.555, 0.375, 0.5, 0.3438, 0.5, 0.3438, 0.555, 0.3125, 0.5696, 0.3438, 0.5696, 0.3438, 0.555, 0.3125, 0.555, 0.3438, 0.555, 0.3438, 0.5, 0.3125, 0.5, 0.3125, 0.555, 0.2812, 0.5696, 0.3125, 0.5696, 0.3125, 0.555, 0.2812, 0.555, 0.3125, 0.555, 0.3125, 0.5, 0.2812, 0.5, 0.2812, 0.555, 0.25, 0.5696, 0.2812, 0.5696, 0.2812, 0.555, 0.25, 0.555, 0.2812, 0.555, 0.2812, 0.5, 0.25, 0.5, 0.25, 0.555, 0.2188, 0.5696, 0.25, 0.5696, 0.25, 0.555, 0.2188, 0.555, 0.25, 0.555, 0.25, 0.5, 0.2188, 0.5, 0.2188, 0.555, 0.1875, 0.5696, 0.2188, 0.5696, 0.2188, 0.555, 0.1875, 0.555, 0.2188, 0.555, 0.2188, 0.5, 0.1875, 0.5, 0.1875, 0.555, 0.1562, 0.5696, 0.1875, 0.5696, 0.1875, 0.555, 0.1562, 0.555, 0.1875, 0.555, 0.1875, 0.5, 0.1562, 0.5, 0.1562, 0.555, 0.125, 0.5696, 0.1562, 0.5696, 0.1562, 0.555, 0.125, 0.555, 0.1562, 0.555, 0.1562, 0.5, 0.125, 0.5, 0.125, 0.555, 0.09375, 0.5696, 0.125, 0.5696, 0.125, 0.555, 0.09375, 0.555, 0.125, 0.555, 0.125, 0.5, 0.09375, 0.5, 0.09375, 0.555, 0.0625, 0.5696, 0.09375, 0.5696, 0.09375, 0.555, 0.0625, 0.555, 0.09375, 0.555, 0.09375, 0.5, 0.0625, 0.5, 0.0625, 0.555, 0.03125, 0.5696, 0.0625, 0.5696, 0.0625, 0.555, 0.03125, 0.555, 0.0625, 0.555, 0.0625, 0.5, 0.03125, 0.5, 0.03125, 0.555, 0.0, 0.5696, 0.03125, 0.5696, 0.03125, 0.555, 0.0, 0.555, 0.03125, 0.555, 0.03125, 0.5, 0.0, 0.5, 0.0, 0.555, 0.9496, 0.1167, 0.9717, 0.1582, 0.9854, 0.2032, 0.99, 0.25, 0.9854, 0.2968, 0.9717, 0.3418, 0.9496, 0.3833, 0.9197, 0.4197, 0.8833, 0.4496, 0.8418, 0.4717, 0.7968, 0.4854, 0.75, 0.49, 0.7032, 0.4854, 0.6582, 0.4717, 0.6167, 0.4496, 0.5803, 0.4197, 0.5504, 0.3833, 0.5283, 0.3418, 0.5146, 0.2968, 0.51, 0.25, 0.5146, 0.2032, 0.5283, 0.1582, 0.5504, 0.1167, 0.5803, 0.08029, 0.6167, 0.05045, 0.6582, 0.02827, 0.7032, 0.01461, 0.75, 0.01, 0.7968, 0.01461, 0.8418, 0.02827, 0.8833, 0.05045, 0.9197, 0.08029])
me_cube_000.materials.append(mat_t2)
me_cube_000.use_remesh_preserve_volume = False
me_cube_000.use_remesh_preserve_attributes = False
me_cube_000.use_mirror_vertex_groups = False
me_cube_000.update()

# ---- objects
ob_t2 = bpy.data.objects.new('T2', me_cube_000)

# ---- transforms, parenting, visibility, modifiers, constraints
ob_t2.location = (-0.004473, 1.209, 0.008079)
ob_t2.scale = (0.5973, 0.5973, 0.5973)
ob_t2.lineart.crease_threshold = 0.0

# ---- collection membership
col_colecci_n_1.objects.link(ob_t2)

# ---- scene / render settings (as saved in the file)
scene.frame_start = 1; scene.frame_end = 250; scene.frame_set(1)
scene.render.engine = 'BLENDER_EEVEE_NEXT'
scene.render.resolution_percentage = 50
scene.render.dither_intensity = 0.0
scene.cycles.use_denoising = False
scene.cycles.samples = 128
scene.cycles.sampling_pattern = 'TABULATED_SOBOL'
scene.cycles.light_sampling_threshold = 0.0
scene.cycles.use_adaptive_sampling = False
scene.cycles.use_light_tree = False
scene.cycles.blur_glossy = 0.0
scene.cycles.sample_clamp_indirect = 0.0
scene.view_settings.view_transform = 'Standard'
bpy.context.view_layer.update()

# ---- added for rendering (the .blend has no active camera and no usable light): camera, sun
cam_auto = bpy.data.cameras.new('AutoCamera')
cam_auto.lens = 50.0
cam_auto.sensor_width = 36.0
cam_auto.clip_end = 1000.0
ob_auto_camera = bpy.data.objects.new('AutoCamera', cam_auto)
scene.collection.objects.link(ob_auto_camera)
ob_auto_camera.location = (6.57712, -6.71352, 5.34275)
ob_auto_camera.rotation_euler = (1.09748, -7.21219e-08, 0.694738)
scene.camera = ob_auto_camera
light_auto_sun = bpy.data.lights.new('AutoSun', 'SUN')
light_auto_sun.energy = 3.0
light_auto_sun.angle = 0.0523599
ob_auto_sun = bpy.data.objects.new('AutoSun', light_auto_sun)
scene.collection.objects.link(ob_auto_sun)
ob_auto_sun.rotation_euler = (0.872665, 0.174533, 0.523599)
bpy.context.view_layer.update()
